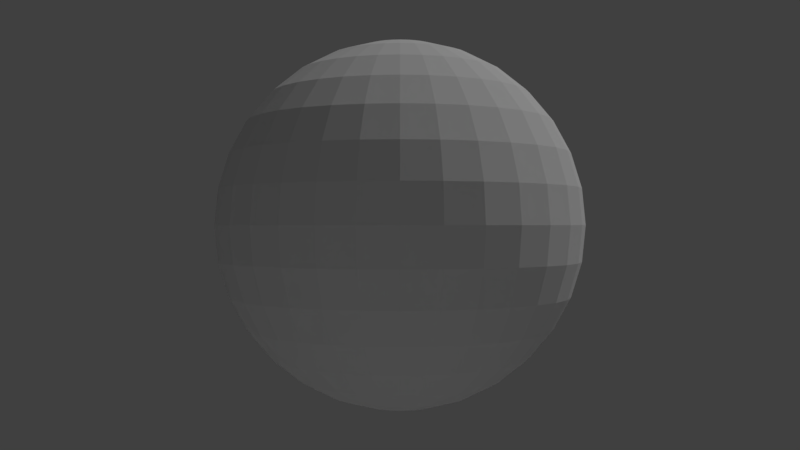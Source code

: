 # Source: soldier.blend  (saved by Blender 2.79.0; exported with 4.5.12 LTS)
import bpy
from mathutils import Matrix  # noqa: F401  (used for matrix-valued properties, if any)

bpy.ops.wm.read_factory_settings(use_empty=True)
scene = bpy.context.scene
scene.name = 'Scene'

# ---- collections
col_collection_1 = bpy.data.collections.new('Collection 1'); scene.collection.children.link(col_collection_1)
col_collection_2 = bpy.data.collections.new('Collection 2'); scene.collection.children.link(col_collection_2)
col_collection_3 = bpy.data.collections.new('Collection 3'); scene.collection.children.link(col_collection_3)
col_collection_3.hide_render = True
col_collection_3.hide_viewport = True
col_collection_6 = bpy.data.collections.new('Collection 6'); scene.collection.children.link(col_collection_6)
col_collection_6.hide_render = True
col_collection_6.hide_viewport = True
col_collection_11 = bpy.data.collections.new('Collection 11'); scene.collection.children.link(col_collection_11)
col_collection_11.hide_render = True
col_collection_11.hide_viewport = True

# ---- materials (node trees are filled in below, after node groups)
mat_badan = bpy.data.materials.new('Badan')
mat_badan.alpha_threshold = 0.0
mat_badan.use_transparent_shadow = False
mat_badan.roughness = 0.5
mat_kaki = bpy.data.materials.new('Kaki')
mat_kaki.alpha_threshold = 0.0
mat_kaki.use_transparent_shadow = False
mat_kaki.roughness = 0.5
mat_pergelangan_tangan = bpy.data.materials.new('Pergelangan tangan')
mat_pergelangan_tangan.alpha_threshold = 0.0
mat_pergelangan_tangan.use_transparent_shadow = False
mat_pergelangan_tangan.roughness = 0.5
mat_lengan = bpy.data.materials.new('Lengan')
mat_lengan.alpha_threshold = 0.0
mat_lengan.use_transparent_shadow = False
mat_lengan.roughness = 0.5
mat_bahu = bpy.data.materials.new('Bahu')
mat_bahu.alpha_threshold = 0.0
mat_bahu.use_transparent_shadow = False
mat_bahu.roughness = 0.5
mat_pinggul = bpy.data.materials.new('Pinggul')
mat_pinggul.alpha_threshold = 0.0
mat_pinggul.use_transparent_shadow = False
mat_pinggul.roughness = 0.5
mat_leher = bpy.data.materials.new('Leher')
mat_leher.alpha_threshold = 0.0
mat_leher.use_transparent_shadow = False
mat_leher.roughness = 0.5
mat_kepala = bpy.data.materials.new('Kepala')
mat_kepala.alpha_threshold = 0.0
mat_kepala.use_transparent_shadow = False
mat_kepala.roughness = 0.5

# ---- material node trees

# ---- world
world_world = bpy.data.worlds.new('World'); scene.world = world_world
world_world.color = (0.05088, 0.05088, 0.05088)
world_world.use_sun_shadow = False
world_world.sun_shadow_jitter_overblur = 0.0
world_world.cycles.sampling_method = 'MANUAL'

# ---- cameras
cam_camera = bpy.data.cameras.new('Camera')
cam_camera.clip_end = 100.0
cam_camera.lens = 35.0
cam_camera.sensor_width = 32.0
cam_camera.sensor_height = 18.0
cam_camera.display_size = 2.0
cam_camera.dof.focus_distance = 0.0
cam_camera.dof.aperture_fstop = 128.0
cam_camera.dof.aperture_blades = 6

# ---- lights
light_lamp = bpy.data.lights.new('Lamp', 'SUN')
light_lamp.transmission_factor = 0.0
light_lamp.cutoff_distance = 30.0
light_lamp.angle = 0.1993
light_lamp.energy = 1.0
light_lamp.shadow_buffer_clip_start = 1.001
light_lamp.shadow_soft_size = 0.1
light_lamp.shadow_cascade_max_distance = 1000.0
light_hemi = bpy.data.lights.new('Hemi', 'SUN')
light_hemi.transmission_factor = 0.0
light_hemi.angle = 0.1993
light_hemi.energy = 1.0
light_hemi.shadow_buffer_clip_start = 0.5
light_hemi.shadow_soft_size = 0.1
light_hemi.shadow_cascade_max_distance = 1000.0

# ---- meshes
me_badan = bpy.data.meshes.new('Badan')
me_badan.from_pydata([(0.2483, 0.1715, -2.98e-08), (0.2483, 0.1715, 0.5175), (0.2483, -0.1715, -2.98e-08), (0.2483, -0.1715, 0.5175), (-0.2483, 0.1715, -2.98e-08), (-0.2483, 0.1715, 0.5175), (-0.2483, -0.1715, -2.98e-08), (-0.2483, -0.1715, 0.5175)], [], [(0, 1, 3, 2), (2, 3, 7, 6), (6, 7, 5, 4), (4, 5, 1, 0), (2, 6, 4, 0), (7, 3, 1, 5)])
me_badan.materials.append(mat_badan)
me_badan.materials.append(mat_kaki)
me_badan.materials.append(mat_pergelangan_tangan)
me_badan.materials.append(mat_lengan)
me_badan.materials.append(mat_bahu)
me_badan.materials.append(mat_pinggul)
me_badan.materials.append(mat_leher)
me_badan.materials.append(mat_kepala)
me_badan.use_remesh_preserve_volume = False
me_badan.use_remesh_preserve_attributes = False
me_badan.use_mirror_vertex_groups = False
me_badan.update()
me_tangan_kiri_bahu = bpy.data.meshes.new('tangan_kiri_bahu')
me_tangan_kiri_bahu.from_pydata([(-0.2063, 0.1031, 0.1224), (-0.2063, -0.1031, 0.1224), (-1.49e-08, 0.1031, -0.1224), (-1.49e-08, 0.1031, 0.1224), (1.49e-08, -0.1031, -0.1224), (1.49e-08, -0.1031, 0.1224), (-0.2509, 0.1031, 0.1515), (-0.2509, -0.1031, 0.1515), (-0.2063, 0.1031, 0.08063), (-0.05764, 0.1031, -0.1224), (-0.05764, -0.1031, -0.1224), (-0.2063, -0.1031, 0.08063)], [], [(2, 9, 8, 0, 3), (4, 2, 3, 5), (10, 4, 5, 1, 11), (8, 11, 1, 0), (5, 3, 6, 7), (0, 6, 7, 1), (0, 6, 3), (5, 7, 1), (10, 11, 8, 9), (10, 9, 2, 4)])
me_tangan_kiri_bahu.polygons.foreach_set('material_index', [4, 4, 4, 4, 4, 4, 4, 4, 4, 4])
me_tangan_kiri_bahu.materials.append(mat_badan)
me_tangan_kiri_bahu.materials.append(mat_kaki)
me_tangan_kiri_bahu.materials.append(mat_pergelangan_tangan)
me_tangan_kiri_bahu.materials.append(mat_lengan)
me_tangan_kiri_bahu.materials.append(mat_bahu)
me_tangan_kiri_bahu.materials.append(mat_pinggul)
me_tangan_kiri_bahu.materials.append(mat_leher)
me_tangan_kiri_bahu.materials.append(mat_kepala)
me_tangan_kiri_bahu.use_remesh_preserve_volume = False
me_tangan_kiri_bahu.use_remesh_preserve_attributes = False
me_tangan_kiri_bahu.use_mirror_vertex_groups = False
me_tangan_kiri_bahu.update()
me_tangan_kiri_upper = bpy.data.meshes.new('tangan_kiri_upper')
me_tangan_kiri_upper.from_pydata([(-0.2868, 0.08958, -0.1227), (-0.2868, 0.08958, 0.0565), (-0.369, -0.08958, -0.1227), (-0.369, -0.08958, 0.0565), (0.03075, 0.08958, -0.1227), (0.03075, 0.08958, 0.0565), (0.03075, -0.08958, -0.1227), (0.03075, -0.08958, 0.0565)], [], [(0, 2, 3, 1), (2, 6, 7, 3), (6, 4, 5, 7), (4, 0, 1, 5), (2, 0, 4, 6), (7, 5, 1, 3)])
me_tangan_kiri_upper.polygons.foreach_set('material_index', [3, 3, 3, 3, 3, 3])
me_tangan_kiri_upper.materials.append(mat_badan)
me_tangan_kiri_upper.materials.append(mat_kaki)
me_tangan_kiri_upper.materials.append(mat_pergelangan_tangan)
me_tangan_kiri_upper.materials.append(mat_lengan)
me_tangan_kiri_upper.materials.append(mat_bahu)
me_tangan_kiri_upper.materials.append(mat_pinggul)
me_tangan_kiri_upper.materials.append(mat_leher)
me_tangan_kiri_upper.materials.append(mat_kepala)
me_tangan_kiri_upper.use_remesh_preserve_volume = False
me_tangan_kiri_upper.use_remesh_preserve_attributes = False
me_tangan_kiri_upper.use_mirror_vertex_groups = False
me_tangan_kiri_upper.update()
me_cube_012 = bpy.data.meshes.new('Cube.012')
me_cube_012.from_pydata([(-0.1022, 0.0807, -0.0807), (-0.1022, 0.0807, 0.0807), (-0.1022, -0.0807, -0.0807), (-0.1022, -0.0807, 0.0807), (0.1022, 0.0807, -0.0807), (0.1022, 0.0807, 0.0807), (0.1022, -0.0807, -0.0807), (0.1022, -0.0807, 0.0807)], [], [(0, 2, 3, 1), (2, 6, 7, 3), (6, 4, 5, 7), (4, 0, 1, 5), (2, 0, 4, 6), (7, 5, 1, 3)])
me_cube_012.polygons.foreach_set('material_index', [3, 3, 3, 3, 3, 3])
me_cube_012.materials.append(mat_badan)
me_cube_012.materials.append(mat_kaki)
me_cube_012.materials.append(mat_pergelangan_tangan)
me_cube_012.materials.append(mat_lengan)
me_cube_012.materials.append(mat_bahu)
me_cube_012.materials.append(mat_pinggul)
me_cube_012.materials.append(mat_leher)
me_cube_012.materials.append(mat_kepala)
me_cube_012.use_remesh_preserve_volume = False
me_cube_012.use_remesh_preserve_attributes = False
me_cube_012.use_mirror_vertex_groups = False
me_cube_012.update()
me_tangan_kiri_lengan = bpy.data.meshes.new('tangan_kiri_lengan')
me_tangan_kiri_lengan.from_pydata([(-0.0869, 0.1703, -0.08967), (-0.0869, 0.1703, 0.08949), (-0.004673, -0.008874, -0.08967), (-0.004673, -0.008874, 0.08949), (-0.2913, 0.1703, -0.08967), (-0.4044, 0.1703, 0.08949), (-0.2913, -0.008874, -0.08967), (-0.4044, -0.008874, 0.08949)], [], [(0, 1, 3, 2), (2, 3, 7, 6), (6, 7, 5, 4), (4, 5, 1, 0), (2, 6, 4, 0), (7, 3, 1, 5)])
me_tangan_kiri_lengan.polygons.foreach_set('material_index', [3, 3, 3, 3, 3, 3])
me_tangan_kiri_lengan.materials.append(mat_badan)
me_tangan_kiri_lengan.materials.append(mat_kaki)
me_tangan_kiri_lengan.materials.append(mat_pergelangan_tangan)
me_tangan_kiri_lengan.materials.append(mat_lengan)
me_tangan_kiri_lengan.materials.append(mat_bahu)
me_tangan_kiri_lengan.materials.append(mat_pinggul)
me_tangan_kiri_lengan.materials.append(mat_leher)
me_tangan_kiri_lengan.materials.append(mat_kepala)
me_tangan_kiri_lengan.use_remesh_preserve_volume = False
me_tangan_kiri_lengan.use_remesh_preserve_attributes = False
me_tangan_kiri_lengan.use_mirror_vertex_groups = False
me_tangan_kiri_lengan.update()
me_cube_022 = bpy.data.meshes.new('Cube.022')
me_cube_022.from_pydata([(-0.06897, 0.04452, -0.04452), (-0.06897, 0.04452, 0.04452), (-0.06897, -0.04452, -0.04452), (-0.06897, -0.04452, 0.04452), (0.06897, 0.04452, -0.04452), (0.06897, 0.04452, 0.04452), (0.06897, -0.04452, -0.04452), (0.06897, -0.04452, 0.04452)], [], [(0, 2, 3, 1), (2, 6, 7, 3), (6, 4, 5, 7), (4, 0, 1, 5), (2, 0, 4, 6), (7, 5, 1, 3)])
me_cube_022.polygons.foreach_set('material_index', [2, 2, 2, 2, 2, 2])
me_cube_022.materials.append(mat_badan)
me_cube_022.materials.append(mat_kaki)
me_cube_022.materials.append(mat_pergelangan_tangan)
me_cube_022.materials.append(mat_lengan)
me_cube_022.materials.append(mat_bahu)
me_cube_022.materials.append(mat_pinggul)
me_cube_022.materials.append(mat_leher)
me_cube_022.materials.append(mat_kepala)
me_cube_022.use_remesh_preserve_volume = False
me_cube_022.use_remesh_preserve_attributes = False
me_cube_022.use_mirror_vertex_groups = False
me_cube_022.update()
me_roda_pergelangan_tangan_kiri = bpy.data.meshes.new('roda_pergelangan_tangan_kiri')
me_roda_pergelangan_tangan_kiri.from_pydata([(1.192e-07, -0.08987, 0.06254), (1.192e-07, 0.08987, 0.06254), (0.04422, -0.08987, 0.04422), (0.04422, 0.08987, 0.04422), (0.06254, -0.08987, 2.98e-08), (0.06254, 0.08987, 2.98e-08), (0.04422, -0.08987, -0.04422), (0.04422, 0.08987, -0.04422), (1.192e-07, -0.08987, -0.06254), (1.192e-07, 0.08987, -0.06254), (-0.04422, -0.08987, -0.04422), (-0.04422, 0.08987, -0.04422), (-0.06254, -0.08987, 2.98e-08), (-0.06254, 0.08987, 2.98e-08), (-0.04422, -0.08987, 0.04422), (-0.04422, 0.08987, 0.04422)], [], [(0, 2, 3, 1), (2, 4, 5, 3), (4, 6, 7, 5), (6, 8, 9, 7), (8, 10, 11, 9), (10, 12, 13, 11), (3, 5, 7, 9, 11, 13, 15, 1), (12, 14, 15, 13), (14, 0, 1, 15), (0, 14, 12, 10, 8, 6, 4, 2)])
me_roda_pergelangan_tangan_kiri.polygons.foreach_set('material_index', [2, 2, 2, 2, 2, 2, 2, 2, 2, 2])
me_roda_pergelangan_tangan_kiri.materials.append(mat_badan)
me_roda_pergelangan_tangan_kiri.materials.append(mat_kaki)
me_roda_pergelangan_tangan_kiri.materials.append(mat_pergelangan_tangan)
me_roda_pergelangan_tangan_kiri.materials.append(mat_lengan)
me_roda_pergelangan_tangan_kiri.materials.append(mat_bahu)
me_roda_pergelangan_tangan_kiri.materials.append(mat_pinggul)
me_roda_pergelangan_tangan_kiri.materials.append(mat_leher)
me_roda_pergelangan_tangan_kiri.materials.append(mat_kepala)
me_roda_pergelangan_tangan_kiri.use_remesh_preserve_volume = False
me_roda_pergelangan_tangan_kiri.use_remesh_preserve_attributes = False
me_roda_pergelangan_tangan_kiri.use_mirror_vertex_groups = False
me_roda_pergelangan_tangan_kiri.update()
me_pergelangan_tangan_kiri = bpy.data.meshes.new('pergelangan_tangan_kiri')
me_pergelangan_tangan_kiri.from_pydata([(-1.255, 0.08171, 0.09722), (-1.255, 0.08171, 0.1758), (-1.255, -0.08171, 0.09722), (-1.255, -0.08171, 0.1758), (-1.141, 0.08171, 0.01239), (-1.091, 0.08171, 0.1758), (-1.141, -0.08171, 0.01239), (-1.091, -0.08171, 0.1758), (-1.34, -0.08171, 0.1107), (-1.34, 0.08171, 0.1107), (-1.34, 0.08171, 0.1624), (-1.34, -0.08171, 0.1624)], [], [(1, 10, 11, 3), (2, 6, 7, 3), (6, 4, 5, 7), (4, 0, 1, 5), (2, 0, 4, 6), (7, 5, 1, 3), (9, 8, 11, 10), (2, 8, 9, 0), (3, 11, 8, 2), (0, 9, 10, 1)])
me_pergelangan_tangan_kiri.polygons.foreach_set('material_index', [2, 2, 2, 2, 2, 2, 2, 2, 2, 2])
me_pergelangan_tangan_kiri.materials.append(mat_badan)
me_pergelangan_tangan_kiri.materials.append(mat_kaki)
me_pergelangan_tangan_kiri.materials.append(mat_pergelangan_tangan)
me_pergelangan_tangan_kiri.materials.append(mat_lengan)
me_pergelangan_tangan_kiri.materials.append(mat_bahu)
me_pergelangan_tangan_kiri.materials.append(mat_pinggul)
me_pergelangan_tangan_kiri.materials.append(mat_leher)
me_pergelangan_tangan_kiri.materials.append(mat_kepala)
me_pergelangan_tangan_kiri.use_remesh_preserve_volume = False
me_pergelangan_tangan_kiri.use_remesh_preserve_attributes = False
me_pergelangan_tangan_kiri.use_mirror_vertex_groups = False
me_pergelangan_tangan_kiri.update()
me_leher = bpy.data.meshes.new('Leher')
me_leher.from_pydata([(0.1026, 0.1026, -0.05567), (0.1026, 0.1026, 0.05567), (0.1026, -0.1026, -0.05567), (0.1026, -0.1026, 0.05567), (-0.1026, 0.1026, -0.05567), (-0.1026, 0.1026, 0.05567), (-0.1026, -0.1026, -0.05567), (-0.1026, -0.1026, 0.05567)], [], [(0, 1, 3, 2), (2, 3, 7, 6), (6, 7, 5, 4), (4, 5, 1, 0)])
me_leher.polygons.foreach_set('material_index', [6, 6, 6, 6])
me_leher.materials.append(mat_badan)
me_leher.materials.append(mat_kaki)
me_leher.materials.append(mat_pergelangan_tangan)
me_leher.materials.append(mat_lengan)
me_leher.materials.append(mat_bahu)
me_leher.materials.append(mat_pinggul)
me_leher.materials.append(mat_leher)
me_leher.materials.append(mat_kepala)
me_leher.use_remesh_preserve_volume = False
me_leher.use_remesh_preserve_attributes = False
me_leher.use_mirror_vertex_groups = False
me_leher.update()
me_kepala = bpy.data.meshes.new('Kepala')
me_kepala.from_pydata([(0.1281, 0.1281, -0.03291), (0.1281, 0.1281, 0.2233), (0.1281, -0.1281, -0.03291), (0.1281, -0.1281, 0.2233), (-0.1281, 0.1281, -0.03291), (-0.1281, 0.1281, 0.2233), (-0.1281, -0.1281, -0.03291), (-0.1281, -0.1281, 0.2233), (0.1281, 0.1281, -0.03291), (0.1281, 0.1281, 0.2233), (-0.1281, 0.1281, -0.03291), (-0.1281, 0.1281, 0.2233), (0.01703, 0.1281, -0.03291), (-0.01703, 0.1281, -0.03291), (-0.01703, 0.1281, 0.2233), (0.01703, 0.1281, 0.2233), (0.1281, 0.1281, 0.09522), (-0.1281, 0.1281, 0.09522), (-0.03039, 0.1281, 0.08221), (0.03039, 0.1281, 0.08221), (0.04451, 0.1281, 0.137), (0.04451, 0.1281, 0.1959), (0.1006, 0.1281, 0.1959), (0.1006, 0.1281, 0.137), (-0.1006, 0.1281, 0.137), (-0.1006, 0.1281, 0.1959), (-0.04451, 0.1281, 0.1959), (-0.04451, 0.1281, 0.137), (0.1006, 0.1139, 0.137), (0.1006, 0.1139, 0.1959), (0.04451, 0.1139, 0.1959), (-0.1006, 0.1139, 0.1959), (-0.04451, 0.1139, 0.1959), (-0.1006, 0.1139, 0.137), (0.04451, 0.1139, 0.137), (-0.04451, 0.1139, 0.137), (-0.01461, 0.1483, 0.172), (0.01461, 0.1483, 0.172), (-0.02607, 0.1591, 0.07987), (0.02607, 0.1591, 0.07987), (-0.1179, 0.1335, 0.09122), (-0.1281, 0.1281, -0.03291), (-0.01703, 0.1281, -0.03291), (0.1281, 0.1281, -0.03291), (0.01703, 0.1281, -0.03291), (-0.03039, 0.141, 0.08221), (0.03039, 0.141, 0.08221), (0.1179, 0.1335, 0.09122)], [], [(0, 1, 3, 2), (2, 3, 7, 6), (6, 7, 5, 4), (2, 6, 4, 0), (7, 3, 1, 5), (21, 22, 29, 30), (27, 24, 33, 35), (19, 18, 38, 39), (8, 12, 44, 43), (17, 18, 45, 40), (16, 8, 43, 47), (19, 15, 21, 20), (15, 9, 22, 21), (9, 16, 23, 22), (16, 19, 20, 23), (17, 11, 25, 24), (11, 14, 26, 25), (14, 18, 27, 26), (18, 17, 24, 27), (34, 30, 29, 28), (33, 31, 32, 35), (20, 21, 30, 34), (25, 26, 32, 31), (26, 27, 35, 32), (22, 23, 28, 29), (24, 25, 31, 33), (23, 20, 34, 28), (38, 36, 37, 39), (18, 14, 36, 38), (15, 19, 39, 37), (14, 15, 37, 36), (42, 45, 46, 44), (41, 40, 45, 42), (44, 46, 47, 43), (13, 10, 41, 42), (19, 16, 47, 46), (12, 13, 42, 44), (18, 19, 46, 45), (10, 17, 40, 41)])
me_kepala.polygons.foreach_set('material_index', [7, 7, 7, 7, 7, 7, 7, 7, 7, 7, 7, 7, 7, 7, 7, 7, 7, 7, 7, 7, 7, 7, 7, 7, 7, 7, 7, 7, 7, 7, 7, 7, 7, 7, 7, 7, 7, 7, 7])
me_kepala.materials.append(mat_badan)
me_kepala.materials.append(mat_kaki)
me_kepala.materials.append(mat_pergelangan_tangan)
me_kepala.materials.append(mat_lengan)
me_kepala.materials.append(mat_bahu)
me_kepala.materials.append(mat_pinggul)
me_kepala.materials.append(mat_leher)
me_kepala.materials.append(mat_kepala)
me_kepala.use_remesh_preserve_volume = False
me_kepala.use_remesh_preserve_attributes = False
me_kepala.use_mirror_vertex_groups = False
me_kepala.update()
me_tangan_kanan_bahu = bpy.data.meshes.new('tangan_kanan_bahu')
me_tangan_kanan_bahu.from_pydata([(0.2063, 0.1031, 0.1224), (0.2063, -0.1031, 0.1224), (-1.49e-08, 0.1031, -0.1224), (-1.49e-08, 0.1031, 0.1224), (1.49e-08, -0.1031, -0.1224), (1.49e-08, -0.1031, 0.1224), (0.2509, 0.1031, 0.1515), (0.2509, -0.1031, 0.1515), (0.2063, 0.1031, 0.08063), (0.05764, 0.1031, -0.1224), (0.05764, -0.1031, -0.1224), (0.2063, -0.1031, 0.08063)], [], [(2, 3, 0, 8, 9), (4, 5, 3, 2), (10, 11, 1, 5, 4), (8, 0, 1, 11), (5, 7, 6, 3), (0, 1, 7, 6), (0, 3, 6), (5, 1, 7), (10, 9, 8, 11), (10, 4, 2, 9)])
me_tangan_kanan_bahu.polygons.foreach_set('material_index', [4, 4, 4, 4, 4, 4, 4, 4, 4, 4])
me_tangan_kanan_bahu.materials.append(mat_badan)
me_tangan_kanan_bahu.materials.append(mat_kaki)
me_tangan_kanan_bahu.materials.append(mat_pergelangan_tangan)
me_tangan_kanan_bahu.materials.append(mat_lengan)
me_tangan_kanan_bahu.materials.append(mat_bahu)
me_tangan_kanan_bahu.materials.append(mat_pinggul)
me_tangan_kanan_bahu.materials.append(mat_leher)
me_tangan_kanan_bahu.materials.append(mat_kepala)
me_tangan_kanan_bahu.use_remesh_preserve_volume = False
me_tangan_kanan_bahu.use_remesh_preserve_attributes = False
me_tangan_kanan_bahu.use_mirror_vertex_groups = False
me_tangan_kanan_bahu.update()
me_tangan_kanan_upper = bpy.data.meshes.new('tangan_kanan_upper')
me_tangan_kanan_upper.from_pydata([(0.2868, 0.08958, -0.1227), (0.2868, 0.08958, 0.0565), (0.369, -0.08958, -0.1227), (0.369, -0.08958, 0.0565), (-0.03075, 0.08958, -0.1227), (-0.03075, 0.08958, 0.0565), (-0.03075, -0.08958, -0.1227), (-0.03075, -0.08958, 0.0565)], [], [(0, 1, 3, 2), (2, 3, 7, 6), (6, 7, 5, 4), (4, 5, 1, 0), (2, 6, 4, 0), (7, 3, 1, 5)])
me_tangan_kanan_upper.polygons.foreach_set('material_index', [3, 3, 3, 3, 3, 3])
me_tangan_kanan_upper.materials.append(mat_badan)
me_tangan_kanan_upper.materials.append(mat_kaki)
me_tangan_kanan_upper.materials.append(mat_pergelangan_tangan)
me_tangan_kanan_upper.materials.append(mat_lengan)
me_tangan_kanan_upper.materials.append(mat_bahu)
me_tangan_kanan_upper.materials.append(mat_pinggul)
me_tangan_kanan_upper.materials.append(mat_leher)
me_tangan_kanan_upper.materials.append(mat_kepala)
me_tangan_kanan_upper.use_remesh_preserve_volume = False
me_tangan_kanan_upper.use_remesh_preserve_attributes = False
me_tangan_kanan_upper.use_mirror_vertex_groups = False
me_tangan_kanan_upper.update()
me_cube_008 = bpy.data.meshes.new('Cube.008')
me_cube_008.from_pydata([(0.1022, 0.0807, -0.0807), (0.1022, 0.0807, 0.0807), (0.1022, -0.0807, -0.0807), (0.1022, -0.0807, 0.0807), (-0.1022, 0.0807, -0.0807), (-0.1022, 0.0807, 0.0807), (-0.1022, -0.0807, -0.0807), (-0.1022, -0.0807, 0.0807)], [], [(0, 1, 3, 2), (2, 3, 7, 6), (6, 7, 5, 4), (4, 5, 1, 0), (2, 6, 4, 0), (7, 3, 1, 5)])
me_cube_008.polygons.foreach_set('material_index', [3, 3, 3, 3, 3, 3])
me_cube_008.materials.append(mat_badan)
me_cube_008.materials.append(mat_kaki)
me_cube_008.materials.append(mat_pergelangan_tangan)
me_cube_008.materials.append(mat_lengan)
me_cube_008.materials.append(mat_bahu)
me_cube_008.materials.append(mat_pinggul)
me_cube_008.materials.append(mat_leher)
me_cube_008.materials.append(mat_kepala)
me_cube_008.use_remesh_preserve_volume = False
me_cube_008.use_remesh_preserve_attributes = False
me_cube_008.use_mirror_vertex_groups = False
me_cube_008.update()
me_tangan_kanan_lengan = bpy.data.meshes.new('tangan_kanan_lengan')
me_tangan_kanan_lengan.from_pydata([(0.0869, 0.1703, -0.08967), (0.0869, 0.1703, 0.08949), (0.004673, -0.008874, -0.08967), (0.004673, -0.008874, 0.08949), (0.2913, 0.1703, -0.08967), (0.4044, 0.1703, 0.08949), (0.2913, -0.008874, -0.08967), (0.4044, -0.008874, 0.08949)], [], [(0, 2, 3, 1), (2, 6, 7, 3), (6, 4, 5, 7), (4, 0, 1, 5), (2, 0, 4, 6), (7, 5, 1, 3)])
me_tangan_kanan_lengan.polygons.foreach_set('material_index', [3, 3, 3, 3, 3, 3])
me_tangan_kanan_lengan.materials.append(mat_badan)
me_tangan_kanan_lengan.materials.append(mat_kaki)
me_tangan_kanan_lengan.materials.append(mat_pergelangan_tangan)
me_tangan_kanan_lengan.materials.append(mat_lengan)
me_tangan_kanan_lengan.materials.append(mat_bahu)
me_tangan_kanan_lengan.materials.append(mat_pinggul)
me_tangan_kanan_lengan.materials.append(mat_leher)
me_tangan_kanan_lengan.materials.append(mat_kepala)
me_tangan_kanan_lengan.use_remesh_preserve_volume = False
me_tangan_kanan_lengan.use_remesh_preserve_attributes = False
me_tangan_kanan_lengan.use_mirror_vertex_groups = False
me_tangan_kanan_lengan.update()
me_cube_005 = bpy.data.meshes.new('Cube.005')
me_cube_005.from_pydata([(0.06897, 0.04452, -0.04452), (0.06897, 0.04452, 0.04452), (0.06897, -0.04452, -0.04452), (0.06897, -0.04452, 0.04452), (-0.06897, 0.04452, -0.04452), (-0.06897, 0.04452, 0.04452), (-0.06897, -0.04452, -0.04452), (-0.06897, -0.04452, 0.04452)], [], [(0, 1, 3, 2), (2, 3, 7, 6), (6, 7, 5, 4), (4, 5, 1, 0), (2, 6, 4, 0), (7, 3, 1, 5)])
me_cube_005.polygons.foreach_set('material_index', [2, 2, 2, 2, 2, 2])
me_cube_005.materials.append(mat_badan)
me_cube_005.materials.append(mat_kaki)
me_cube_005.materials.append(mat_pergelangan_tangan)
me_cube_005.materials.append(mat_lengan)
me_cube_005.materials.append(mat_bahu)
me_cube_005.materials.append(mat_pinggul)
me_cube_005.materials.append(mat_leher)
me_cube_005.materials.append(mat_kepala)
me_cube_005.use_remesh_preserve_volume = False
me_cube_005.use_remesh_preserve_attributes = False
me_cube_005.use_mirror_vertex_groups = False
me_cube_005.update()
me_roda_pergelangan_tangan_kanan = bpy.data.meshes.new('roda_pergelangan_tangan_kanan')
me_roda_pergelangan_tangan_kanan.from_pydata([(0.0, -0.08987, 0.06254), (0.0, 0.08987, 0.06254), (-0.04422, -0.08987, 0.04422), (-0.04422, 0.08987, 0.04422), (-0.06254, -0.08987, 2.98e-08), (-0.06254, 0.08987, 2.98e-08), (-0.04422, -0.08987, -0.04422), (-0.04422, 0.08987, -0.04422), (0.0, -0.08987, -0.06254), (0.0, 0.08987, -0.06254), (0.04422, -0.08987, -0.04422), (0.04422, 0.08987, -0.04422), (0.06254, -0.08987, 2.98e-08), (0.06254, 0.08987, 2.98e-08), (0.04422, -0.08987, 0.04422), (0.04422, 0.08987, 0.04422)], [], [(0, 1, 3, 2), (2, 3, 5, 4), (4, 5, 7, 6), (6, 7, 9, 8), (8, 9, 11, 10), (10, 11, 13, 12), (3, 1, 15, 13, 11, 9, 7, 5), (12, 13, 15, 14), (14, 15, 1, 0), (0, 2, 4, 6, 8, 10, 12, 14)])
me_roda_pergelangan_tangan_kanan.polygons.foreach_set('material_index', [2, 2, 2, 2, 2, 2, 2, 2, 2, 2])
me_roda_pergelangan_tangan_kanan.materials.append(mat_badan)
me_roda_pergelangan_tangan_kanan.materials.append(mat_kaki)
me_roda_pergelangan_tangan_kanan.materials.append(mat_pergelangan_tangan)
me_roda_pergelangan_tangan_kanan.materials.append(mat_lengan)
me_roda_pergelangan_tangan_kanan.materials.append(mat_bahu)
me_roda_pergelangan_tangan_kanan.materials.append(mat_pinggul)
me_roda_pergelangan_tangan_kanan.materials.append(mat_leher)
me_roda_pergelangan_tangan_kanan.materials.append(mat_kepala)
me_roda_pergelangan_tangan_kanan.use_remesh_preserve_volume = False
me_roda_pergelangan_tangan_kanan.use_remesh_preserve_attributes = False
me_roda_pergelangan_tangan_kanan.use_mirror_vertex_groups = False
me_roda_pergelangan_tangan_kanan.update()
me_pergelangan_tangan_kanan = bpy.data.meshes.new('pergelangan_tangan_kanan')
me_pergelangan_tangan_kanan.from_pydata([(0.1449, 0.08171, -0.07394), (0.1449, 0.08171, 0.004657), (0.1449, -0.08171, -0.07394), (0.1449, -0.08171, 0.004657), (0.03109, 0.08171, -0.1588), (-0.01858, 0.08171, 0.004657), (0.03109, -0.08171, -0.1588), (-0.01858, -0.08171, 0.004657), (0.23, -0.08171, -0.0605), (0.23, 0.08171, -0.0605), (0.23, 0.08171, -0.008776), (0.23, -0.08171, -0.008776)], [], [(1, 3, 11, 10), (2, 3, 7, 6), (6, 7, 5, 4), (4, 5, 1, 0), (2, 6, 4, 0), (7, 3, 1, 5), (9, 10, 11, 8), (2, 0, 9, 8), (3, 2, 8, 11), (0, 1, 10, 9)])
me_pergelangan_tangan_kanan.polygons.foreach_set('material_index', [2, 2, 2, 2, 2, 2, 2, 2, 2, 2])
me_pergelangan_tangan_kanan.materials.append(mat_badan)
me_pergelangan_tangan_kanan.materials.append(mat_kaki)
me_pergelangan_tangan_kanan.materials.append(mat_pergelangan_tangan)
me_pergelangan_tangan_kanan.materials.append(mat_lengan)
me_pergelangan_tangan_kanan.materials.append(mat_bahu)
me_pergelangan_tangan_kanan.materials.append(mat_pinggul)
me_pergelangan_tangan_kanan.materials.append(mat_leher)
me_pergelangan_tangan_kanan.materials.append(mat_kepala)
me_pergelangan_tangan_kanan.use_remesh_preserve_volume = False
me_pergelangan_tangan_kanan.use_remesh_preserve_attributes = False
me_pergelangan_tangan_kanan.use_mirror_vertex_groups = False
me_pergelangan_tangan_kanan.update()
me_pinggul = bpy.data.meshes.new('Pinggul')
me_pinggul.from_pydata([(0.2073, 0.1746, -0.03501), (0.2073, 0.1746, 0.0), (0.2073, -0.1746, -0.03501), (0.2073, -0.1746, 0.0), (-0.2073, 0.1746, -0.03501), (-0.2073, 0.1746, 0.0), (-0.2073, -0.1746, -0.03501), (-0.2073, -0.1746, 0.0), (0.05465, -0.1746, -0.191), (0.05465, 0.1746, -0.191), (-0.05465, -0.1746, -0.191), (-0.05465, 0.1746, -0.191)], [], [(0, 1, 3, 2), (2, 3, 7, 6), (6, 7, 5, 4), (4, 5, 1, 0), (4, 0, 9, 11), (7, 3, 1, 5), (8, 10, 11, 9), (2, 6, 10, 8), (0, 2, 8, 9), (6, 4, 11, 10)])
me_pinggul.polygons.foreach_set('material_index', [5, 5, 5, 5, 5, 5, 5, 5, 5, 5])
me_pinggul.materials.append(mat_badan)
me_pinggul.materials.append(mat_kaki)
me_pinggul.materials.append(mat_pergelangan_tangan)
me_pinggul.materials.append(mat_lengan)
me_pinggul.materials.append(mat_bahu)
me_pinggul.materials.append(mat_pinggul)
me_pinggul.materials.append(mat_leher)
me_pinggul.materials.append(mat_kepala)
me_pinggul.use_remesh_preserve_volume = False
me_pinggul.use_remesh_preserve_attributes = False
me_pinggul.use_mirror_vertex_groups = False
me_pinggul.update()
me_kaki_kiri_atas = bpy.data.meshes.new('kaki_kiri_atas')
me_kaki_kiri_atas.from_pydata([(-0.1187, 0.09816, -0.4091), (-0.1187, 0.1091, 0.06291), (-0.1187, -0.09816, -0.3226), (-0.1187, -0.1091, 0.06291), (0.06196, 0.09816, -0.4091), (0.06196, -0.09816, -0.3226), (0.05114, 0.1091, -0.05926), (-0.06099, 0.1091, 0.06291), (-0.06099, -0.1091, 0.06291), (0.05114, -0.1091, -0.05926), (-0.1187, -0.09816, -0.4642), (0.06196, -0.09816, -0.4642)], [], [(0, 2, 3, 1), (4, 0, 1, 7, 6), (2, 5, 9, 8, 3), (0, 10, 2), (5, 4, 6, 9), (8, 9, 6, 7), (8, 7, 1, 3), (5, 2, 10, 11), (5, 11, 4)])
me_kaki_kiri_atas.polygons.foreach_set('material_index', [1, 1, 1, 1, 1, 1, 1, 1, 1])
me_kaki_kiri_atas.materials.append(mat_badan)
me_kaki_kiri_atas.materials.append(mat_kaki)
me_kaki_kiri_atas.materials.append(mat_pergelangan_tangan)
me_kaki_kiri_atas.materials.append(mat_lengan)
me_kaki_kiri_atas.materials.append(mat_bahu)
me_kaki_kiri_atas.materials.append(mat_pinggul)
me_kaki_kiri_atas.materials.append(mat_leher)
me_kaki_kiri_atas.materials.append(mat_kepala)
me_kaki_kiri_atas.use_remesh_preserve_volume = False
me_kaki_kiri_atas.use_remesh_preserve_attributes = False
me_kaki_kiri_atas.use_mirror_vertex_groups = False
me_kaki_kiri_atas.update()
me_kaki_kiri_bawah = bpy.data.meshes.new('kaki_kiri_bawah')
me_kaki_kiri_bawah.from_pydata([(-0.09035, -7.451e-09, 0.0), (0.09035, 7.451e-09, 0.0), (-0.09035, -0.1963, -0.05516), (0.09035, -0.1963, -0.05516), (-0.09035, -2.384e-07, -0.3236), (0.09035, -2.235e-07, -0.3236), (-0.09035, -0.2242, -0.3326), (0.09035, -0.2242, -0.3326), (-0.09035, 0.02259, -0.009079), (0.09035, 0.02259, -0.009079), (0.09035, 0.00352, 0.06052), (-0.09035, 0.00352, 0.06052)], [], [(3, 2, 6, 7), (6, 2, 0, 4), (7, 5, 1, 3), (4, 0, 11), (1, 5, 10), (10, 9, 8, 11), (1, 10, 11, 0), (11, 8, 4), (10, 5, 9), (5, 4, 8, 9)])
me_kaki_kiri_bawah.polygons.foreach_set('material_index', [1, 1, 1, 1, 1, 1, 1, 1, 1, 1])
me_kaki_kiri_bawah.materials.append(mat_badan)
me_kaki_kiri_bawah.materials.append(mat_kaki)
me_kaki_kiri_bawah.materials.append(mat_pergelangan_tangan)
me_kaki_kiri_bawah.materials.append(mat_lengan)
me_kaki_kiri_bawah.materials.append(mat_bahu)
me_kaki_kiri_bawah.materials.append(mat_pinggul)
me_kaki_kiri_bawah.materials.append(mat_leher)
me_kaki_kiri_bawah.materials.append(mat_kepala)
me_kaki_kiri_bawah.use_remesh_preserve_volume = False
me_kaki_kiri_bawah.use_remesh_preserve_attributes = False
me_kaki_kiri_bawah.use_mirror_vertex_groups = False
me_kaki_kiri_bawah.update()
me_pergelangan_kaki_kiri = bpy.data.meshes.new('pergelangan_kaki_kiri')
me_pergelangan_kaki_kiri.from_pydata([(-0.09035, 0.1121, 0.004495), (0.09035, 0.1121, 0.004495), (-0.09035, -0.1121, -0.004495), (0.09035, -0.1121, -0.004495), (0.09035, -0.1121, -0.05745), (-0.09035, -0.1121, -0.05745), (-0.09035, 0.1121, -0.05938), (0.09035, 0.1121, -0.05938), (0.09035, 0.2326, 0.004495), (-0.09035, 0.2326, 0.004495), (0.09035, 0.2326, -0.05938), (-0.09035, 0.2326, -0.05938), (0.09035, 0.3164, -0.01799), (-0.09035, 0.3164, -0.01799), (0.09035, 0.3164, -0.05938), (-0.09035, 0.3164, -0.05938), (0.09035, -0.1211, -0.00586), (-0.09035, -0.1211, -0.00586), (0.09035, -0.1211, -0.05609), (-0.09035, -0.1211, -0.05609), (0.09035, -0.1293, -0.01196), (-0.09035, -0.1293, -0.01196), (0.09035, -0.1293, -0.04999), (-0.09035, -0.1293, -0.04999)], [], [(0, 6, 5, 2), (5, 6, 7, 4), (3, 4, 7, 1), (3, 16, 18, 4), (0, 9, 11, 6), (11, 15, 14, 10), (6, 11, 10, 7), (7, 10, 8, 1), (1, 8, 9, 0), (12, 14, 15, 13), (9, 13, 15, 11), (8, 12, 13, 9), (10, 14, 12, 8), (16, 20, 22, 18), (2, 17, 16, 3), (5, 19, 17, 2), (4, 18, 19, 5), (21, 23, 22, 20), (18, 22, 23, 19), (19, 23, 21, 17), (17, 21, 20, 16)])
me_pergelangan_kaki_kiri.polygons.foreach_set('material_index', [1, 1, 1, 1, 1, 1, 1, 1, 1, 1, 1, 1, 1, 1, 1, 1, 1, 1, 1, 1, 1])
me_pergelangan_kaki_kiri.materials.append(mat_badan)
me_pergelangan_kaki_kiri.materials.append(mat_kaki)
me_pergelangan_kaki_kiri.materials.append(mat_pergelangan_tangan)
me_pergelangan_kaki_kiri.materials.append(mat_lengan)
me_pergelangan_kaki_kiri.materials.append(mat_bahu)
me_pergelangan_kaki_kiri.materials.append(mat_pinggul)
me_pergelangan_kaki_kiri.materials.append(mat_leher)
me_pergelangan_kaki_kiri.materials.append(mat_kepala)
me_pergelangan_kaki_kiri.use_remesh_preserve_volume = False
me_pergelangan_kaki_kiri.use_remesh_preserve_attributes = False
me_pergelangan_kaki_kiri.use_mirror_vertex_groups = False
me_pergelangan_kaki_kiri.update()
me_kaki_kanan_atas = bpy.data.meshes.new('kaki_kanan_atas')
me_kaki_kanan_atas.from_pydata([(0.1187, 0.09816, -0.4091), (0.1187, 0.1091, 0.06291), (0.1187, -0.09816, -0.3226), (0.1187, -0.1091, 0.06291), (-0.06196, 0.09816, -0.4091), (-0.06196, -0.09816, -0.3226), (-0.05114, 0.1091, -0.05926), (0.06099, 0.1091, 0.06291), (0.06099, -0.1091, 0.06291), (-0.05114, -0.1091, -0.05926), (0.1187, -0.09816, -0.4642), (-0.06196, -0.09816, -0.4642)], [], [(0, 1, 3, 2), (4, 6, 7, 1, 0), (2, 3, 8, 9, 5), (0, 2, 10), (5, 9, 6, 4), (8, 7, 6, 9), (8, 3, 1, 7), (5, 11, 10, 2), (5, 4, 11)])
me_kaki_kanan_atas.polygons.foreach_set('material_index', [1, 1, 1, 1, 1, 1, 1, 1, 1])
me_kaki_kanan_atas.materials.append(mat_badan)
me_kaki_kanan_atas.materials.append(mat_kaki)
me_kaki_kanan_atas.materials.append(mat_pergelangan_tangan)
me_kaki_kanan_atas.materials.append(mat_lengan)
me_kaki_kanan_atas.materials.append(mat_bahu)
me_kaki_kanan_atas.materials.append(mat_pinggul)
me_kaki_kanan_atas.materials.append(mat_leher)
me_kaki_kanan_atas.materials.append(mat_kepala)
me_kaki_kanan_atas.use_remesh_preserve_volume = False
me_kaki_kanan_atas.use_remesh_preserve_attributes = False
me_kaki_kanan_atas.use_mirror_vertex_groups = False
me_kaki_kanan_atas.update()
me_kaki_kanan_bawah = bpy.data.meshes.new('kaki_kanan_bawah')
me_kaki_kanan_bawah.from_pydata([(0.09035, 7.451e-09, 0.0), (-0.09035, -7.451e-09, 0.0), (0.09035, -0.1963, -0.05516), (-0.09035, -0.1963, -0.05516), (0.09035, -2.235e-07, -0.3236), (-0.09035, -2.384e-07, -0.3236), (0.09035, -0.2242, -0.3326), (-0.09035, -0.2242, -0.3326), (0.09035, 0.02259, -0.009079), (-0.09035, 0.02259, -0.009079), (-0.09035, 0.00352, 0.06052), (0.09035, 0.00352, 0.06052)], [], [(3, 7, 6, 2), (6, 4, 0, 2), (7, 3, 1, 5), (4, 11, 0), (1, 10, 5), (10, 11, 8, 9), (1, 0, 11, 10), (11, 4, 8), (10, 9, 5), (5, 9, 8, 4)])
me_kaki_kanan_bawah.polygons.foreach_set('material_index', [1, 1, 1, 1, 1, 1, 1, 1, 1, 1])
me_kaki_kanan_bawah.materials.append(mat_badan)
me_kaki_kanan_bawah.materials.append(mat_kaki)
me_kaki_kanan_bawah.materials.append(mat_pergelangan_tangan)
me_kaki_kanan_bawah.materials.append(mat_lengan)
me_kaki_kanan_bawah.materials.append(mat_bahu)
me_kaki_kanan_bawah.materials.append(mat_pinggul)
me_kaki_kanan_bawah.materials.append(mat_leher)
me_kaki_kanan_bawah.materials.append(mat_kepala)
me_kaki_kanan_bawah.use_remesh_preserve_volume = False
me_kaki_kanan_bawah.use_remesh_preserve_attributes = False
me_kaki_kanan_bawah.use_mirror_vertex_groups = False
me_kaki_kanan_bawah.update()
me_pergelangan_kaki_kanan = bpy.data.meshes.new('pergelangan_kaki_kanan')
me_pergelangan_kaki_kanan.from_pydata([(0.09035, 0.1121, 0.004495), (-0.09035, 0.1121, 0.004495), (0.09035, -0.1121, -0.004495), (-0.09035, -0.1121, -0.004495), (-0.09035, -0.1121, -0.05745), (0.09035, -0.1121, -0.05745), (0.09035, 0.1121, -0.05938), (-0.09035, 0.1121, -0.05938), (-0.09035, 0.2326, 0.004495), (0.09035, 0.2326, 0.004495), (-0.09035, 0.2326, -0.05938), (0.09035, 0.2326, -0.05938), (-0.09035, 0.3164, -0.01799), (0.09035, 0.3164, -0.01799), (-0.09035, 0.3164, -0.05938), (0.09035, 0.3164, -0.05938), (-0.09035, -0.1211, -0.00586), (0.09035, -0.1211, -0.00586), (-0.09035, -0.1211, -0.05609), (0.09035, -0.1211, -0.05609), (-0.09035, -0.1293, -0.01196), (0.09035, -0.1293, -0.01196), (-0.09035, -0.1293, -0.04999), (0.09035, -0.1293, -0.04999)], [], [(0, 2, 5, 6), (5, 4, 7, 6), (3, 1, 7, 4), (3, 4, 18, 16), (0, 6, 11, 9), (11, 10, 14, 15), (6, 7, 10, 11), (7, 1, 8, 10), (1, 0, 9, 8), (12, 13, 15, 14), (9, 11, 15, 13), (8, 9, 13, 12), (10, 8, 12, 14), (16, 18, 22, 20), (2, 3, 16, 17), (5, 2, 17, 19), (4, 5, 19, 18), (21, 20, 22, 23), (18, 19, 23, 22), (19, 17, 21, 23), (17, 16, 20, 21)])
me_pergelangan_kaki_kanan.polygons.foreach_set('material_index', [1, 1, 1, 1, 1, 1, 1, 1, 1, 1, 1, 1, 1, 1, 1, 1, 1, 1, 1, 1, 1])
me_pergelangan_kaki_kanan.materials.append(mat_badan)
me_pergelangan_kaki_kanan.materials.append(mat_kaki)
me_pergelangan_kaki_kanan.materials.append(mat_pergelangan_tangan)
me_pergelangan_kaki_kanan.materials.append(mat_lengan)
me_pergelangan_kaki_kanan.materials.append(mat_bahu)
me_pergelangan_kaki_kanan.materials.append(mat_pinggul)
me_pergelangan_kaki_kanan.materials.append(mat_leher)
me_pergelangan_kaki_kanan.materials.append(mat_kepala)
me_pergelangan_kaki_kanan.use_remesh_preserve_volume = False
me_pergelangan_kaki_kanan.use_remesh_preserve_attributes = False
me_pergelangan_kaki_kanan.use_mirror_vertex_groups = False
me_pergelangan_kaki_kanan.update()
me_cube = bpy.data.meshes.new('Cube')
me_cube.from_pydata([(-1.0, -1.0, -1.0), (-1.0, -1.0, 1.0), (-1.0, 1.0, -1.0), (-1.0, 1.0, 1.0), (1.0, -1.0, -1.0), (1.0, -1.0, 1.0), (1.0, 1.0, -1.0), (1.0, 1.0, 1.0)], [], [(0, 1, 3, 2), (2, 3, 7, 6), (6, 7, 5, 4), (4, 5, 1, 0), (2, 6, 4, 0), (7, 3, 1, 5)])
me_cube.use_remesh_preserve_volume = False
me_cube.use_remesh_preserve_attributes = False
me_cube.use_mirror_vertex_groups = False
me_cube.update()
me_cube_021 = bpy.data.meshes.new('Cube.021')
me_cube_021.from_pydata([(-0.2238, -0.1882, 0.0), (-0.2238, -0.1882, 1.382), (-0.2238, 0.1882, 0.0), (-0.2238, 0.1882, 1.382), (0.2238, -0.1882, 0.0), (0.2238, -0.1882, 1.382), (0.2238, 0.1882, 0.0), (0.2238, 0.1882, 1.382)], [], [(0, 1, 3, 2), (2, 3, 7, 6), (6, 7, 5, 4), (4, 5, 1, 0), (2, 6, 4, 0), (7, 3, 1, 5)])
me_cube_021.use_remesh_preserve_volume = False
me_cube_021.use_remesh_preserve_attributes = False
me_cube_021.use_mirror_vertex_groups = False
me_cube_021.update()
me_cube_001 = bpy.data.meshes.new('Cube.001')
me_cube_001.from_pydata([(-1.0, -1.0, -1.0), (-1.0, -1.0, 1.0), (-1.0, 1.0, -1.0), (-1.0, 1.0, 1.0), (1.0, -1.0, -1.0), (1.0, -1.0, 1.0), (1.0, 1.0, -1.0), (1.0, 1.0, 1.0)], [], [(0, 1, 3, 2), (2, 3, 7, 6), (6, 7, 5, 4), (4, 5, 1, 0), (2, 6, 4, 0), (7, 3, 1, 5)])
me_cube_001.use_remesh_preserve_volume = False
me_cube_001.use_remesh_preserve_attributes = False
me_cube_001.use_mirror_vertex_groups = False
me_cube_001.update()
me_sphere = bpy.data.meshes.new('Sphere')
me_sphere.from_pydata([(0.03806, 0.1913, 0.9808), (0.07466, 0.3753, 0.9239), (0.1084, 0.5449, 0.8315), (0.1379, 0.6935, 0.7071), (0.1622, 0.8155, 0.5556), (0.1802, 0.9061, 0.3827), (0.1913, 0.9619, 0.1951), (0.1951, 0.9808, 7.55e-08), (0.1913, 0.9619, -0.1951), (0.1802, 0.9061, -0.3827), (0.1622, 0.8155, -0.5556), (0.1379, 0.6935, -0.7071), (0.1084, 0.5449, -0.8315), (0.07466, 0.3753, -0.9239), (0.03806, 0.1913, -0.9808), (0.07466, 0.1802, 0.9808), (0.1464, 0.3536, 0.9239), (0.2126, 0.5133, 0.8315), (0.2706, 0.6533, 0.7071), (0.3182, 0.7682, 0.5556), (0.3536, 0.8536, 0.3827), (0.3753, 0.9061, 0.1951), (0.3827, 0.9239, 7.55e-08), (0.3753, 0.9061, -0.1951), (0.3536, 0.8536, -0.3827), (0.3182, 0.7682, -0.5556), (0.2706, 0.6533, -0.7071), (0.2126, 0.5133, -0.8315), (0.1464, 0.3536, -0.9239), (0.07466, 0.1802, -0.9808), (0.1084, 0.1622, 0.9808), (0.2126, 0.3182, 0.9239), (0.3087, 0.4619, 0.8315), (0.3928, 0.5879, 0.7071), (0.4619, 0.6913, 0.5556), (0.5133, 0.7682, 0.3827), (0.5449, 0.8155, 0.1951), (0.5556, 0.8315, 7.55e-08), (0.5449, 0.8155, -0.1951), (0.5133, 0.7682, -0.3827), (0.4619, 0.6913, -0.5556), (0.3928, 0.5879, -0.7071), (0.3087, 0.4619, -0.8315), (0.2126, 0.3182, -0.9239), (0.1084, 0.1622, -0.9808), (0.1379, 0.1379, 0.9808), (0.2706, 0.2706, 0.9239), (0.3928, 0.3928, 0.8315), (0.5, 0.5, 0.7071), (0.5879, 0.5879, 0.5556), (0.6533, 0.6533, 0.3827), (0.6935, 0.6935, 0.1951), (0.7071, 0.7071, 7.55e-08), (0.6935, 0.6935, -0.1951), (0.6533, 0.6533, -0.3827), (0.5879, 0.5879, -0.5556), (0.5, 0.5, -0.7071), (0.3928, 0.3928, -0.8315), (0.2706, 0.2706, -0.9239), (0.1379, 0.1379, -0.9808), (0.1622, 0.1084, 0.9808), (0.3182, 0.2126, 0.9239), (0.4619, 0.3087, 0.8315), (0.5879, 0.3928, 0.7071), (0.6913, 0.4619, 0.5556), (0.7682, 0.5133, 0.3827), (0.8155, 0.5449, 0.1951), (0.8315, 0.5556, 7.55e-08), (0.8155, 0.5449, -0.1951), (0.7682, 0.5133, -0.3827), (0.6913, 0.4619, -0.5556), (0.5879, 0.3928, -0.7071), (0.4619, 0.3087, -0.8315), (0.3182, 0.2126, -0.9239), (0.1622, 0.1084, -0.9808), (0.0, -3.258e-07, -1.0), (0.1802, 0.07466, 0.9808), (0.3536, 0.1464, 0.9239), (0.5133, 0.2126, 0.8315), (0.6533, 0.2706, 0.7071), (0.7682, 0.3182, 0.5556), (0.8536, 0.3536, 0.3827), (0.9061, 0.3753, 0.1951), (0.9239, 0.3827, 7.55e-08), (0.9061, 0.3753, -0.1951), (0.8536, 0.3536, -0.3827), (0.7682, 0.3182, -0.5556), (0.6533, 0.2706, -0.7071), (0.5133, 0.2126, -0.8315), (0.3536, 0.1464, -0.9239), (0.1802, 0.07466, -0.9808), (0.1913, 0.03806, 0.9808), (0.3753, 0.07466, 0.9239), (0.5449, 0.1084, 0.8315), (0.6935, 0.1379, 0.7071), (0.8155, 0.1622, 0.5556), (0.9061, 0.1802, 0.3827), (0.9619, 0.1913, 0.1951), (0.9808, 0.1951, 7.55e-08), (0.9619, 0.1913, -0.1951), (0.9061, 0.1802, -0.3827), (0.8155, 0.1622, -0.5556), (0.6935, 0.1379, -0.7071), (0.5449, 0.1084, -0.8315), (0.3753, 0.07466, -0.9239), (0.1913, 0.03806, -0.9808), (0.1951, -3.266e-07, 0.9808), (0.3827, -3.192e-07, 0.9239), (0.5556, -3.117e-07, 0.8315), (0.7071, -3.192e-07, 0.7071), (0.8315, -3.341e-07, 0.5556), (0.9239, -2.745e-07, 0.3827), (0.9808, -3.937e-07, 0.1951), (1.0, -3.788e-07, 7.55e-08), (0.9808, -3.937e-07, -0.1951), (0.9239, -2.298e-07, -0.3827), (0.8315, -3.341e-07, -0.5556), (0.7071, -3.192e-07, -0.7071), (0.5556, -3.415e-07, -0.8315), (0.3827, -3.043e-07, -0.9239), (0.1951, -3.08e-07, -0.9808), (0.1913, -0.03806, 0.9808), (0.3753, -0.07466, 0.9239), (0.5449, -0.1084, 0.8315), (0.6935, -0.138, 0.7071), (0.8155, -0.1622, 0.5556), (0.9061, -0.1802, 0.3827), (0.9619, -0.1913, 0.1951), (0.9808, -0.1951, 7.55e-08), (0.9619, -0.1913, -0.1951), (0.9061, -0.1802, -0.3827), (0.8155, -0.1622, -0.5556), (0.6935, -0.138, -0.7071), (0.5449, -0.1084, -0.8315), (0.3753, -0.07466, -0.9239), (0.1913, -0.03806, -0.9808), (0.1802, -0.07466, 0.9808), (0.3536, -0.1464, 0.9239), (0.5133, -0.2126, 0.8315), (0.6533, -0.2706, 0.7071), (0.7682, -0.3182, 0.5556), (0.8536, -0.3536, 0.3827), (0.9061, -0.3753, 0.1951), (0.9239, -0.3827, 7.55e-08), (0.9061, -0.3753, -0.1951), (0.8536, -0.3536, -0.3827), (0.7682, -0.3182, -0.5556), (0.6533, -0.2706, -0.7071), (0.5133, -0.2126, -0.8315), (0.3536, -0.1464, -0.9239), (0.1802, -0.07466, -0.9808), (0.1622, -0.1084, 0.9808), (0.3182, -0.2126, 0.9239), (0.4619, -0.3087, 0.8315), (0.5879, -0.3928, 0.7071), (0.6913, -0.4619, 0.5556), (0.7682, -0.5133, 0.3827), (0.8155, -0.5449, 0.1951), (0.8315, -0.5556, 7.55e-08), (0.8155, -0.5449, -0.1951), (0.7682, -0.5133, -0.3827), (0.6913, -0.4619, -0.5556), (0.5879, -0.3928, -0.7071), (0.4619, -0.3087, -0.8315), (0.3182, -0.2126, -0.9239), (0.1622, -0.1084, -0.9808), (0.1379, -0.138, 0.9808), (0.2706, -0.2706, 0.9239), (0.3928, -0.3928, 0.8315), (0.5, -0.5, 0.7071), (0.5879, -0.5879, 0.5556), (0.6533, -0.6533, 0.3827), (0.6935, -0.6935, 0.1951), (0.7071, -0.7071, 7.55e-08), (0.6935, -0.6935, -0.1951), (0.6533, -0.6533, -0.3827), (0.5879, -0.5879, -0.5556), (0.5, -0.5, -0.7071), (0.3928, -0.3928, -0.8315), (0.2706, -0.2706, -0.9239), (0.1379, -0.138, -0.9808), (0.1084, -0.1622, 0.9808), (0.2126, -0.3182, 0.9239), (0.3087, -0.4619, 0.8315), (0.3928, -0.5879, 0.7071), (0.4619, -0.6913, 0.5556), (0.5133, -0.7682, 0.3827), (0.5449, -0.8155, 0.1951), (0.5556, -0.8315, 7.55e-08), (0.5449, -0.8155, -0.1951), (0.5133, -0.7682, -0.3827), (0.4619, -0.6913, -0.5556), (0.3928, -0.5879, -0.7071), (0.3087, -0.4619, -0.8315), (0.2126, -0.3182, -0.9239), (0.1084, -0.1622, -0.9808), (0.07466, -0.1802, 0.9808), (0.1464, -0.3536, 0.9239), (0.2126, -0.5133, 0.8315), (0.2706, -0.6533, 0.7071), (0.3182, -0.7682, 0.5556), (0.3536, -0.8536, 0.3827), (0.3753, -0.9061, 0.1951), (0.3827, -0.9239, 7.55e-08), (0.3753, -0.9061, -0.1951), (0.3536, -0.8536, -0.3827), (0.3182, -0.7682, -0.5556), (0.2706, -0.6533, -0.7071), (0.2126, -0.5133, -0.8315), (0.1464, -0.3536, -0.9239), (0.07466, -0.1802, -0.9808), (0.03806, -0.1913, 0.9808), (0.07466, -0.3753, 0.9239), (0.1084, -0.5449, 0.8315), (0.1379, -0.6935, 0.7071), (0.1622, -0.8155, 0.5556), (0.1802, -0.9061, 0.3827), (0.1913, -0.9619, 0.1951), (0.1951, -0.9808, 7.55e-08), (0.1913, -0.9619, -0.1951), (0.1802, -0.9061, -0.3827), (0.1622, -0.8155, -0.5556), (0.1379, -0.6935, -0.7071), (0.1084, -0.5449, -0.8315), (0.07466, -0.3753, -0.9239), (0.03806, -0.1913, -0.9808), (-7.212e-09, -0.1951, 0.9808), (4.122e-08, -0.3827, 0.9239), (2.632e-08, -0.5556, 0.8315), (-2.584e-08, -0.7071, 0.7071), (-8.544e-08, -0.8315, 0.5556), (6.357e-08, -0.9239, 0.3827), (-8.544e-08, -0.9808, 0.1951), (-1.003e-07, -1.0, 7.55e-08), (-8.544e-08, -0.9808, -0.1951), (6.357e-08, -0.9239, -0.3827), (-8.544e-08, -0.8315, -0.5556), (-2.584e-08, -0.7071, -0.7071), (-1.094e-08, -0.5556, -0.8315), (3.964e-09, -0.3827, -0.9239), (3.964e-09, -0.1951, -0.9808), (-0.03806, -0.1913, 0.9808), (-0.07466, -0.3753, 0.9239), (-0.1084, -0.5449, 0.8315), (-0.1379, -0.6935, 0.7071), (-0.1622, -0.8155, 0.5556), (-0.1802, -0.9061, 0.3827), (-0.1913, -0.9619, 0.1951), (-0.1951, -0.9808, 7.55e-08), (-0.1913, -0.9619, -0.1951), (-0.1802, -0.9061, -0.3827), (-0.1622, -0.8155, -0.5556), (-0.1379, -0.6935, -0.7071), (-0.1084, -0.5449, -0.8315), (-0.07466, -0.3753, -0.9239), (-0.03806, -0.1913, -0.9808), (-0.07466, -0.1802, 0.9808), (-0.1464, -0.3536, 0.9239), (-0.2126, -0.5133, 0.8315), (-0.2706, -0.6533, 0.7071), (-0.3182, -0.7682, 0.5556), (-0.3536, -0.8536, 0.3827), (-0.3753, -0.9061, 0.1951), (-0.3827, -0.9239, 7.55e-08), (-0.3753, -0.9061, -0.1951), (-0.3536, -0.8536, -0.3827), (-0.3182, -0.7682, -0.5556), (-0.2706, -0.6533, -0.7071), (-0.2126, -0.5133, -0.8315), (-0.1464, -0.3536, -0.9239), (-0.07466, -0.1802, -0.9808), (-1.81e-07, -5.968e-07, 1.0), (-0.1084, -0.1622, 0.9808), (-0.2126, -0.3182, 0.9239), (-0.3087, -0.4619, 0.8315), (-0.3928, -0.5879, 0.7071), (-0.4619, -0.6913, 0.5556), (-0.5133, -0.7682, 0.3827), (-0.5449, -0.8155, 0.1951), (-0.5556, -0.8315, 7.55e-08), (-0.5449, -0.8155, -0.1951), (-0.5133, -0.7682, -0.3827), (-0.4619, -0.6913, -0.5556), (-0.3928, -0.5879, -0.7071), (-0.3087, -0.4619, -0.8315), (-0.2126, -0.3182, -0.9239), (-0.1084, -0.1622, -0.9808), (-0.1379, -0.138, 0.9808), (-0.2706, -0.2706, 0.9239), (-0.3928, -0.3928, 0.8315), (-0.5, -0.5, 0.7071), (-0.5879, -0.5879, 0.5556), (-0.6533, -0.6533, 0.3827), (-0.6935, -0.6935, 0.1951), (-0.7071, -0.7071, 7.55e-08), (-0.6935, -0.6935, -0.1951), (-0.6533, -0.6533, -0.3827), (-0.5879, -0.5879, -0.5556), (-0.5, -0.5, -0.7071), (-0.3928, -0.3928, -0.8315), (-0.2706, -0.2706, -0.9239), (-0.1379, -0.1379, -0.9808), (-0.1622, -0.1084, 0.9808), (-0.3182, -0.2126, 0.9239), (-0.4619, -0.3087, 0.8315), (-0.5879, -0.3928, 0.7071), (-0.6913, -0.4619, 0.5556), (-0.7682, -0.5133, 0.3827), (-0.8155, -0.5449, 0.1951), (-0.8315, -0.5556, 7.55e-08), (-0.8155, -0.5449, -0.1951), (-0.7682, -0.5133, -0.3827), (-0.6913, -0.4619, -0.5556), (-0.5879, -0.3928, -0.7071), (-0.4619, -0.3087, -0.8315), (-0.3182, -0.2126, -0.9239), (-0.1622, -0.1084, -0.9808), (-0.1802, -0.07466, 0.9808), (-0.3536, -0.1464, 0.9239), (-0.5133, -0.2126, 0.8315), (-0.6533, -0.2706, 0.7071), (-0.7682, -0.3182, 0.5556), (-0.8536, -0.3536, 0.3827), (-0.9061, -0.3753, 0.1951), (-0.9239, -0.3827, 7.55e-08), (-0.9061, -0.3753, -0.1951), (-0.8536, -0.3536, -0.3827), (-0.7682, -0.3182, -0.5556), (-0.6533, -0.2706, -0.7071), (-0.5133, -0.2126, -0.8315), (-0.3536, -0.1464, -0.9239), (-0.1802, -0.07466, -0.9808), (-0.1913, -0.03806, 0.9808), (-0.3753, -0.07466, 0.9239), (-0.5449, -0.1084, 0.8315), (-0.6935, -0.1379, 0.7071), (-0.8155, -0.1622, 0.5556), (-0.9061, -0.1802, 0.3827), (-0.9619, -0.1913, 0.1951), (-0.9808, -0.1951, 7.55e-08), (-0.9619, -0.1913, -0.1951), (-0.9061, -0.1802, -0.3827), (-0.8155, -0.1622, -0.5556), (-0.6935, -0.1379, -0.7071), (-0.5449, -0.1084, -0.8315), (-0.3753, -0.07466, -0.9239), (-0.1913, -0.03806, -0.9808), (-0.1951, -3.117e-07, 0.9808), (-0.3827, -2.819e-07, 0.9239), (-0.5556, -2.819e-07, 0.8315), (-0.7071, -1.851e-07, 0.7071), (-0.8315, -1.404e-07, 0.5556), (-0.9239, -3.192e-07, 0.3827), (-0.9808, -9.567e-08, 0.1951), (-1.0, -1.404e-07, 7.55e-08), (-0.9808, -9.567e-08, -0.1951), (-0.9239, -3.192e-07, -0.3827), (-0.8315, -1.404e-07, -0.5556), (-0.7071, -1.851e-07, -0.7071), (-0.5556, -2.596e-07, -0.8315), (-0.3827, -2.521e-07, -0.9239), (-0.1951, -3.155e-07, -0.9808), (-0.1913, 0.03806, 0.9808), (-0.3753, 0.07466, 0.9239), (-0.5449, 0.1084, 0.8315), (-0.6935, 0.1379, 0.7071), (-0.8155, 0.1622, 0.5556), (-0.9061, 0.1802, 0.3827), (-0.9619, 0.1913, 0.1951), (-0.9808, 0.1951, 7.55e-08), (-0.9619, 0.1913, -0.1951), (-0.9061, 0.1802, -0.3827), (-0.8155, 0.1622, -0.5556), (-0.6935, 0.1379, -0.7071), (-0.5449, 0.1084, -0.8315), (-0.3753, 0.07466, -0.9239), (-0.1913, 0.03806, -0.9808), (-0.1802, 0.07466, 0.9808), (-0.3536, 0.1464, 0.9239), (-0.5133, 0.2126, 0.8315), (-0.6533, 0.2706, 0.7071), (-0.7682, 0.3182, 0.5556), (-0.8536, 0.3536, 0.3827), (-0.9061, 0.3753, 0.1951), (-0.9239, 0.3827, 7.55e-08), (-0.9061, 0.3753, -0.1951), (-0.8536, 0.3536, -0.3827), (-0.7682, 0.3182, -0.5556), (-0.6533, 0.2706, -0.7071), (-0.5133, 0.2126, -0.8315), (-0.3536, 0.1464, -0.9239), (-0.1802, 0.07466, -0.9808), (-0.1622, 0.1084, 0.9808), (-0.3182, 0.2126, 0.9239), (-0.4619, 0.3087, 0.8315), (-0.5879, 0.3928, 0.7071), (-0.6913, 0.4619, 0.5556), (-0.7682, 0.5133, 0.3827), (-0.8155, 0.5449, 0.1951), (-0.8315, 0.5556, 7.55e-08), (-0.8155, 0.5449, -0.1951), (-0.7682, 0.5133, -0.3827), (-0.6913, 0.4619, -0.5556), (-0.5879, 0.3928, -0.7071), (-0.4619, 0.3087, -0.8315), (-0.3182, 0.2126, -0.9239), (-0.1622, 0.1084, -0.9808), (-0.1379, 0.1379, 0.9808), (-0.2706, 0.2706, 0.9239), (-0.3928, 0.3928, 0.8315), (-0.5, 0.5, 0.7071), (-0.5879, 0.5879, 0.5556), (-0.6533, 0.6533, 0.3827), (-0.6935, 0.6935, 0.1951), (-0.7071, 0.7071, 7.55e-08), (-0.6935, 0.6935, -0.1951), (-0.6533, 0.6533, -0.3827), (-0.5879, 0.5879, -0.5556), (-0.5, 0.5, -0.7071), (-0.3928, 0.3928, -0.8315), (-0.2706, 0.2706, -0.9239), (-0.1379, 0.1379, -0.9808), (-0.1084, 0.1622, 0.9808), (-0.2126, 0.3182, 0.9239), (-0.3087, 0.4619, 0.8315), (-0.3928, 0.5879, 0.7071), (-0.4619, 0.6913, 0.5556), (-0.5133, 0.7682, 0.3827), (-0.5449, 0.8155, 0.1951), (-0.5556, 0.8315, 7.55e-08), (-0.5449, 0.8155, -0.1951), (-0.5133, 0.7682, -0.3827), (-0.4619, 0.6913, -0.5556), (-0.3928, 0.5879, -0.7071), (-0.3087, 0.4619, -0.8315), (-0.2126, 0.3182, -0.9239), (-0.1084, 0.1622, -0.9808), (-0.07466, 0.1802, 0.9808), (-0.1464, 0.3536, 0.9239), (-0.2126, 0.5133, 0.8315), (-0.2706, 0.6533, 0.7071), (-0.3182, 0.7682, 0.5556), (-0.3536, 0.8536, 0.3827), (-0.3753, 0.9061, 0.1951), (-0.3827, 0.9239, 7.55e-08), (-0.3753, 0.9061, -0.1951), (-0.3536, 0.8536, -0.3827), (-0.3182, 0.7682, -0.5556), (-0.2706, 0.6533, -0.7071), (-0.2126, 0.5133, -0.8315), (-0.1464, 0.3536, -0.9239), (-0.07466, 0.1802, -0.9808), (-0.03806, 0.1913, 0.9808), (-0.07466, 0.3753, 0.9239), (-0.1084, 0.5449, 0.8315), (-0.1379, 0.6935, 0.7071), (-0.1622, 0.8155, 0.5556), (-0.1802, 0.9061, 0.3827), (-0.1913, 0.9619, 0.1951), (-0.1951, 0.9808, 7.55e-08), (-0.1913, 0.9619, -0.1951), (-0.1802, 0.9061, -0.3827), (-0.1622, 0.8155, -0.5556), (-0.1379, 0.6935, -0.7071), (-0.1084, 0.5449, -0.8315), (-0.07466, 0.3753, -0.9239), (-0.03806, 0.1913, -0.9808), (3.749e-08, 0.1951, 0.9808), (7.847e-08, 0.3827, 0.9239), (1.083e-07, 0.5556, 0.8315), (1.53e-07, 0.7071, 0.7071), (2.722e-07, 0.8315, 0.5556), (6.357e-08, 0.9239, 0.3827), (2.573e-07, 0.9808, 0.1951), (2.722e-07, 1.0, 7.55e-08), (2.573e-07, 0.9808, -0.1951), (6.357e-08, 0.9239, -0.3827), (2.722e-07, 0.8315, -0.5556), (1.53e-07, 0.7071, -0.7071), (1.232e-07, 0.5556, -0.8315), (7.847e-08, 0.3827, -0.9239), (1.514e-08, 0.1951, -0.9808)], [], [(468, 467, 0, 1), (476, 475, 8, 9), (469, 468, 1, 2), (477, 476, 9, 10), (470, 469, 2, 3), (478, 477, 10, 11), (471, 470, 3, 4), (479, 478, 11, 12), (472, 471, 4, 5), (480, 479, 12, 13), (473, 472, 5, 6), (481, 480, 13, 14), (474, 473, 6, 7), (467, 271, 0), (75, 481, 14), (475, 474, 7, 8), (7, 6, 21, 22), (0, 271, 15), (75, 14, 29), (8, 7, 22, 23), (1, 0, 15, 16), (9, 8, 23, 24), (2, 1, 16, 17), (10, 9, 24, 25), (3, 2, 17, 18), (11, 10, 25, 26), (4, 3, 18, 19), (12, 11, 26, 27), (5, 4, 19, 20), (13, 12, 27, 28), (6, 5, 20, 21), (14, 13, 28, 29), (26, 25, 40, 41), (19, 18, 33, 34), (27, 26, 41, 42), (20, 19, 34, 35), (28, 27, 42, 43), (21, 20, 35, 36), (29, 28, 43, 44), (22, 21, 36, 37), (15, 271, 30), (75, 29, 44), (23, 22, 37, 38), (16, 15, 30, 31), (24, 23, 38, 39), (17, 16, 31, 32), (25, 24, 39, 40), (18, 17, 32, 33), (75, 44, 59), (38, 37, 52, 53), (31, 30, 45, 46), (39, 38, 53, 54), (32, 31, 46, 47), (40, 39, 54, 55), (33, 32, 47, 48), (41, 40, 55, 56), (34, 33, 48, 49), (42, 41, 56, 57), (35, 34, 49, 50), (43, 42, 57, 58), (36, 35, 50, 51), (44, 43, 58, 59), (37, 36, 51, 52), (30, 271, 45), (57, 56, 71, 72), (50, 49, 64, 65), (58, 57, 72, 73), (51, 50, 65, 66), (59, 58, 73, 74), (52, 51, 66, 67), (45, 271, 60), (75, 59, 74), (53, 52, 67, 68), (46, 45, 60, 61), (54, 53, 68, 69), (47, 46, 61, 62), (55, 54, 69, 70), (48, 47, 62, 63), (56, 55, 70, 71), (49, 48, 63, 64), (61, 60, 76, 77), (69, 68, 84, 85), (62, 61, 77, 78), (70, 69, 85, 86), (63, 62, 78, 79), (71, 70, 86, 87), (64, 63, 79, 80), (72, 71, 87, 88), (65, 64, 80, 81), (73, 72, 88, 89), (66, 65, 81, 82), (74, 73, 89, 90), (67, 66, 82, 83), (60, 271, 76), (75, 74, 90), (68, 67, 83, 84), (81, 80, 95, 96), (89, 88, 103, 104), (82, 81, 96, 97), (90, 89, 104, 105), (83, 82, 97, 98), (76, 271, 91), (75, 90, 105), (84, 83, 98, 99), (77, 76, 91, 92), (85, 84, 99, 100), (78, 77, 92, 93), (86, 85, 100, 101), (79, 78, 93, 94), (87, 86, 101, 102), (80, 79, 94, 95), (88, 87, 102, 103), (100, 99, 114, 115), (93, 92, 107, 108), (101, 100, 115, 116), (94, 93, 108, 109), (102, 101, 116, 117), (95, 94, 109, 110), (103, 102, 117, 118), (96, 95, 110, 111), (104, 103, 118, 119), (97, 96, 111, 112), (105, 104, 119, 120), (98, 97, 112, 113), (91, 271, 106), (75, 105, 120), (99, 98, 113, 114), (92, 91, 106, 107), (119, 118, 133, 134), (112, 111, 126, 127), (120, 119, 134, 135), (113, 112, 127, 128), (106, 271, 121), (75, 120, 135), (114, 113, 128, 129), (107, 106, 121, 122), (115, 114, 129, 130), (108, 107, 122, 123), (116, 115, 130, 131), (109, 108, 123, 124), (117, 116, 131, 132), (110, 109, 124, 125), (118, 117, 132, 133), (111, 110, 125, 126), (123, 122, 137, 138), (131, 130, 145, 146), (124, 123, 138, 139), (132, 131, 146, 147), (125, 124, 139, 140), (133, 132, 147, 148), (126, 125, 140, 141), (134, 133, 148, 149), (127, 126, 141, 142), (135, 134, 149, 150), (128, 127, 142, 143), (121, 271, 136), (75, 135, 150), (129, 128, 143, 144), (122, 121, 136, 137), (130, 129, 144, 145), (142, 141, 156, 157), (150, 149, 164, 165), (143, 142, 157, 158), (136, 271, 151), (75, 150, 165), (144, 143, 158, 159), (137, 136, 151, 152), (145, 144, 159, 160), (138, 137, 152, 153), (146, 145, 160, 161), (139, 138, 153, 154), (147, 146, 161, 162), (140, 139, 154, 155), (148, 147, 162, 163), (141, 140, 155, 156), (149, 148, 163, 164), (161, 160, 175, 176), (154, 153, 168, 169), (162, 161, 176, 177), (155, 154, 169, 170), (163, 162, 177, 178), (156, 155, 170, 171), (164, 163, 178, 179), (157, 156, 171, 172), (165, 164, 179, 180), (158, 157, 172, 173), (151, 271, 166), (75, 165, 180), (159, 158, 173, 174), (152, 151, 166, 167), (160, 159, 174, 175), (153, 152, 167, 168), (180, 179, 194, 195), (173, 172, 187, 188), (166, 271, 181), (75, 180, 195), (174, 173, 188, 189), (167, 166, 181, 182), (175, 174, 189, 190), (168, 167, 182, 183), (176, 175, 190, 191), (169, 168, 183, 184), (177, 176, 191, 192), (170, 169, 184, 185), (178, 177, 192, 193), (171, 170, 185, 186), (179, 178, 193, 194), (172, 171, 186, 187), (192, 191, 206, 207), (185, 184, 199, 200), (193, 192, 207, 208), (186, 185, 200, 201), (194, 193, 208, 209), (187, 186, 201, 202), (195, 194, 209, 210), (188, 187, 202, 203), (181, 271, 196), (75, 195, 210), (189, 188, 203, 204), (182, 181, 196, 197), (190, 189, 204, 205), (183, 182, 197, 198), (191, 190, 205, 206), (184, 183, 198, 199), (196, 271, 211), (75, 210, 225), (204, 203, 218, 219), (197, 196, 211, 212), (205, 204, 219, 220), (198, 197, 212, 213), (206, 205, 220, 221), (199, 198, 213, 214), (207, 206, 221, 222), (200, 199, 214, 215), (208, 207, 222, 223), (201, 200, 215, 216), (209, 208, 223, 224), (202, 201, 216, 217), (210, 209, 224, 225), (203, 202, 217, 218), (215, 214, 229, 230), (223, 222, 237, 238), (216, 215, 230, 231), (224, 223, 238, 239), (217, 216, 231, 232), (225, 224, 239, 240), (218, 217, 232, 233), (211, 271, 226), (75, 225, 240), (219, 218, 233, 234), (212, 211, 226, 227), (220, 219, 234, 235), (213, 212, 227, 228), (221, 220, 235, 236), (214, 213, 228, 229), (222, 221, 236, 237), (234, 233, 248, 249), (227, 226, 241, 242), (235, 234, 249, 250), (228, 227, 242, 243), (236, 235, 250, 251), (229, 228, 243, 244), (237, 236, 251, 252), (230, 229, 244, 245), (238, 237, 252, 253), (231, 230, 245, 246), (239, 238, 253, 254), (232, 231, 246, 247), (240, 239, 254, 255), (233, 232, 247, 248), (226, 271, 241), (75, 240, 255), (253, 252, 267, 268), (246, 245, 260, 261), (254, 253, 268, 269), (247, 246, 261, 262), (255, 254, 269, 270), (248, 247, 262, 263), (241, 271, 256), (75, 255, 270), (249, 248, 263, 264), (242, 241, 256, 257), (250, 249, 264, 265), (243, 242, 257, 258), (251, 250, 265, 266), (244, 243, 258, 259), (252, 251, 266, 267), (245, 244, 259, 260), (257, 256, 272, 273), (265, 264, 280, 281), (258, 257, 273, 274), (266, 265, 281, 282), (259, 258, 274, 275), (267, 266, 282, 283), (260, 259, 275, 276), (268, 267, 283, 284), (261, 260, 276, 277), (269, 268, 284, 285), (262, 261, 277, 278), (270, 269, 285, 286), (263, 262, 278, 279), (256, 271, 272), (75, 270, 286), (264, 263, 279, 280), (277, 276, 291, 292), (285, 284, 299, 300), (278, 277, 292, 293), (286, 285, 300, 301), (279, 278, 293, 294), (272, 271, 287), (75, 286, 301), (280, 279, 294, 295), (273, 272, 287, 288), (281, 280, 295, 296), (274, 273, 288, 289), (282, 281, 296, 297), (275, 274, 289, 290), (283, 282, 297, 298), (276, 275, 290, 291), (284, 283, 298, 299), (296, 295, 310, 311), (289, 288, 303, 304), (297, 296, 311, 312), (290, 289, 304, 305), (298, 297, 312, 313), (291, 290, 305, 306), (299, 298, 313, 314), (292, 291, 306, 307), (300, 299, 314, 315), (293, 292, 307, 308), (301, 300, 315, 316), (294, 293, 308, 309), (287, 271, 302), (75, 301, 316), (295, 294, 309, 310), (288, 287, 302, 303), (315, 314, 329, 330), (308, 307, 322, 323), (316, 315, 330, 331), (309, 308, 323, 324), (302, 271, 317), (75, 316, 331), (310, 309, 324, 325), (303, 302, 317, 318), (311, 310, 325, 326), (304, 303, 318, 319), (312, 311, 326, 327), (305, 304, 319, 320), (313, 312, 327, 328), (306, 305, 320, 321), (314, 313, 328, 329), (307, 306, 321, 322), (327, 326, 341, 342), (320, 319, 334, 335), (328, 327, 342, 343), (321, 320, 335, 336), (329, 328, 343, 344), (322, 321, 336, 337), (330, 329, 344, 345), (323, 322, 337, 338), (331, 330, 345, 346), (324, 323, 338, 339), (317, 271, 332), (75, 331, 346), (325, 324, 339, 340), (318, 317, 332, 333), (326, 325, 340, 341), (319, 318, 333, 334), (346, 345, 360, 361), (339, 338, 353, 354), (332, 271, 347), (75, 346, 361), (340, 339, 354, 355), (333, 332, 347, 348), (341, 340, 355, 356), (334, 333, 348, 349), (342, 341, 356, 357), (335, 334, 349, 350), (343, 342, 357, 358), (336, 335, 350, 351), (344, 343, 358, 359), (337, 336, 351, 352), (345, 344, 359, 360), (338, 337, 352, 353), (350, 349, 364, 365), (358, 357, 372, 373), (351, 350, 365, 366), (359, 358, 373, 374), (352, 351, 366, 367), (360, 359, 374, 375), (353, 352, 367, 368), (361, 360, 375, 376), (354, 353, 368, 369), (347, 271, 362), (75, 361, 376), (355, 354, 369, 370), (348, 347, 362, 363), (356, 355, 370, 371), (349, 348, 363, 364), (357, 356, 371, 372), (369, 368, 383, 384), (362, 271, 377), (75, 376, 391), (370, 369, 384, 385), (363, 362, 377, 378), (371, 370, 385, 386), (364, 363, 378, 379), (372, 371, 386, 387), (365, 364, 379, 380), (373, 372, 387, 388), (366, 365, 380, 381), (374, 373, 388, 389), (367, 366, 381, 382), (375, 374, 389, 390), (368, 367, 382, 383), (376, 375, 390, 391), (388, 387, 402, 403), (381, 380, 395, 396), (389, 388, 403, 404), (382, 381, 396, 397), (390, 389, 404, 405), (383, 382, 397, 398), (391, 390, 405, 406), (384, 383, 398, 399), (377, 271, 392), (75, 391, 406), (385, 384, 399, 400), (378, 377, 392, 393), (386, 385, 400, 401), (379, 378, 393, 394), (387, 386, 401, 402), (380, 379, 394, 395), (392, 271, 407), (75, 406, 421), (400, 399, 414, 415), (393, 392, 407, 408), (401, 400, 415, 416), (394, 393, 408, 409), (402, 401, 416, 417), (395, 394, 409, 410), (403, 402, 417, 418), (396, 395, 410, 411), (404, 403, 418, 419), (397, 396, 411, 412), (405, 404, 419, 420), (398, 397, 412, 413), (406, 405, 420, 421), (399, 398, 413, 414), (411, 410, 425, 426), (419, 418, 433, 434), (412, 411, 426, 427), (420, 419, 434, 435), (413, 412, 427, 428), (421, 420, 435, 436), (414, 413, 428, 429), (407, 271, 422), (75, 421, 436), (415, 414, 429, 430), (408, 407, 422, 423), (416, 415, 430, 431), (409, 408, 423, 424), (417, 416, 431, 432), (410, 409, 424, 425), (418, 417, 432, 433), (430, 429, 444, 445), (423, 422, 437, 438), (431, 430, 445, 446), (424, 423, 438, 439), (432, 431, 446, 447), (425, 424, 439, 440), (433, 432, 447, 448), (426, 425, 440, 441), (434, 433, 448, 449), (427, 426, 441, 442), (435, 434, 449, 450), (428, 427, 442, 443), (436, 435, 450, 451), (429, 428, 443, 444), (422, 271, 437), (75, 436, 451), (449, 448, 463, 464), (442, 441, 456, 457), (450, 449, 464, 465), (443, 442, 457, 458), (451, 450, 465, 466), (444, 443, 458, 459), (437, 271, 452), (75, 451, 466), (445, 444, 459, 460), (438, 437, 452, 453), (446, 445, 460, 461), (439, 438, 453, 454), (447, 446, 461, 462), (440, 439, 454, 455), (448, 447, 462, 463), (441, 440, 455, 456), (461, 460, 475, 476), (454, 453, 468, 469), (462, 461, 476, 477), (455, 454, 469, 470), (463, 462, 477, 478), (456, 455, 470, 471), (464, 463, 478, 479), (457, 456, 471, 472), (465, 464, 479, 480), (458, 457, 472, 473), (466, 465, 480, 481), (459, 458, 473, 474), (452, 271, 467), (75, 466, 481), (460, 459, 474, 475), (453, 452, 467, 468)])
me_sphere.use_remesh_preserve_volume = False
me_sphere.use_remesh_preserve_attributes = False
me_sphere.use_mirror_vertex_groups = False
me_sphere.update()
arm_armature_002 = bpy.data.armatures.new('Armature.002')  # bones are not reproduced

# ---- objects
ob_soldier_rot_x = bpy.data.objects.new('soldier_rot_x', None)
ob_badan = bpy.data.objects.new('Badan', me_badan)
ob_tangan_kiri_bahu = bpy.data.objects.new('tangan_kiri_bahu', me_tangan_kiri_bahu)
ob_tangan_kiri_upper = bpy.data.objects.new('tangan_kiri_upper', me_tangan_kiri_upper)
ob_soldier_visiblemesh_010 = bpy.data.objects.new('soldier_visibleMesh.010', me_cube_012)
ob_tangan_kiri_lengan = bpy.data.objects.new('tangan_kiri_lengan', me_tangan_kiri_lengan)
ob_soldier_visiblemesh_019 = bpy.data.objects.new('soldier_visibleMesh.019', me_cube_022)
ob_roda_pergelangan_tangan_kiri = bpy.data.objects.new('roda_pergelangan_tangan_kiri', me_roda_pergelangan_tangan_kiri)
ob_pergelangan_tangan_kiri = bpy.data.objects.new('pergelangan_tangan_kiri', me_pergelangan_tangan_kiri)
ob_leher = bpy.data.objects.new('Leher', me_leher)
ob_kepala = bpy.data.objects.new('Kepala', me_kepala)
ob_playercampos = bpy.data.objects.new('playerCamPos', None)
ob_tangan_kanan_bahu = bpy.data.objects.new('tangan_kanan_bahu', me_tangan_kanan_bahu)
ob_tangan_kanan_upper = bpy.data.objects.new('tangan_kanan_upper', me_tangan_kanan_upper)
ob_soldier_visiblemesh_006 = bpy.data.objects.new('soldier_visibleMesh.006', me_cube_008)
ob_tangan_kanan_lengan = bpy.data.objects.new('tangan_kanan_lengan', me_tangan_kanan_lengan)
ob_soldier_visiblemesh_003 = bpy.data.objects.new('soldier_visibleMesh.003', me_cube_005)
ob_roda_pergelangan_tangan_kanan = bpy.data.objects.new('roda_pergelangan_tangan_kanan', me_roda_pergelangan_tangan_kanan)
ob_pergelangan_tangan_kanan = bpy.data.objects.new('pergelangan_tangan_kanan', me_pergelangan_tangan_kanan)
ob_pinggul = bpy.data.objects.new('Pinggul', me_pinggul)
ob_kaki_kiri_atas = bpy.data.objects.new('kaki_kiri_atas', me_kaki_kiri_atas)
ob_kaki_kiri_bawah = bpy.data.objects.new('kaki_kiri_bawah', me_kaki_kiri_bawah)
ob_pergelangan_kaki_kiri = bpy.data.objects.new('pergelangan_kaki_kiri', me_pergelangan_kaki_kiri)
ob_kaki_kanan_atas = bpy.data.objects.new('kaki_kanan_atas', me_kaki_kanan_atas)
ob_kaki_kanan_bawah = bpy.data.objects.new('kaki_kanan_bawah', me_kaki_kanan_bawah)
ob_pergelangan_kaki_kanan = bpy.data.objects.new('pergelangan_kaki_kanan', me_pergelangan_kaki_kanan)
ob_cube = bpy.data.objects.new('Cube', me_cube)
ob_soldier = bpy.data.objects.new('Soldier', me_cube_021)
ob_cube_001 = bpy.data.objects.new('Cube.001', me_cube_001)
ob_sphere = bpy.data.objects.new('Sphere', me_sphere)
ob_sun = bpy.data.objects.new('Sun', light_lamp)
ob_hemi = bpy.data.objects.new('Hemi', light_hemi)
ob_metarig = bpy.data.objects.new('metarig', arm_armature_002)
ob_camera = bpy.data.objects.new('Camera', cam_camera)
ob_player_cam_poros_x = bpy.data.objects.new('player cam poros x', None)

# ---- transforms, parenting, visibility, modifiers, constraints
ob_soldier_rot_x.parent = ob_soldier
ob_soldier_rot_x.location = (0.0, 0.0, 0.8974)
ob_soldier_rot_x.empty_display_type = 'ARROWS'
ob_soldier_rot_x.empty_image_offset = (0.0, 0.0)
ob_soldier_rot_x.lineart.crease_threshold = 0.0
ob_badan.parent = ob_soldier_rot_x
ob_badan.matrix_parent_inverse = Matrix(((1.0, 0.0, 0.0, 0.0), (0.0, 1.0, 0.0, 0.0), (0.0, 0.0, 1.0, -0.8974), (0.0, 0.0, 0.0, 1.0)))
ob_badan.location = (0.0, 0.0, 0.8974)
ob_badan.lineart.crease_threshold = 0.0
_vg = ob_badan.vertex_groups.new(name='Seluruh')
_vg.add([0, 1, 2, 3, 4, 5, 6, 7], 1.0, 'REPLACE')
_m = ob_badan.modifiers.new('Armature', 'ARMATURE')
ob_tangan_kiri_bahu.parent = ob_badan
ob_tangan_kiri_bahu.matrix_parent_inverse = Matrix(((1.0, 0.0, 0.0, 0.0), (0.0, 1.0, 0.0, 0.0), (0.0, 0.0, 1.0, -0.8974), (0.0, 0.0, 0.0, 1.0)))
ob_tangan_kiri_bahu.location = (-0.2419, -2.235e-08, 1.32)
ob_tangan_kiri_bahu.lineart.crease_threshold = 0.0
_vg = ob_tangan_kiri_bahu.vertex_groups.new(name='Seluruh')
_vg.add([0, 1, 2, 3, 4, 5, 6, 7, 8, 9, 10, 11], 1.0, 'REPLACE')
_vg = ob_tangan_kiri_bahu.vertex_groups.new(name='Badan')
_vg = ob_tangan_kiri_bahu.vertex_groups.new(name='Leher')
_vg = ob_tangan_kiri_bahu.vertex_groups.new(name='Kepala')
_vg = ob_tangan_kiri_bahu.vertex_groups.new(name='Pinggul')
_vg = ob_tangan_kiri_bahu.vertex_groups.new(name='Kaki kanan atas')
_vg = ob_tangan_kiri_bahu.vertex_groups.new(name='Kaki kanan bawah')
_vg = ob_tangan_kiri_bahu.vertex_groups.new(name='Pergelangan kaki kanan')
_vg = ob_tangan_kiri_bahu.vertex_groups.new(name='Kaki kiri atas')
_vg = ob_tangan_kiri_bahu.vertex_groups.new(name='Kaki kiri atas')
_vg = ob_tangan_kiri_bahu.vertex_groups.new(name='Pergelangan kaki kiri')
_vg = ob_tangan_kiri_bahu.vertex_groups.new(name='Bahu tangan kanan')
_vg = ob_tangan_kiri_bahu.vertex_groups.new(name='Lengan tangan kanan')
_vg = ob_tangan_kiri_bahu.vertex_groups.new(name='Pergelangan tangan kanan')
_vg = ob_tangan_kiri_bahu.vertex_groups.new(name='Bahu tangan kiri')
_vg.add([0, 1, 2, 3, 4, 5, 6, 7, 8, 9, 10, 11], 1.0, 'REPLACE')
_vg = ob_tangan_kiri_bahu.vertex_groups.new(name='Lengan tangan kiri')
_vg = ob_tangan_kiri_bahu.vertex_groups.new(name='Pergelangan tangan kiri')
_m = ob_tangan_kiri_bahu.modifiers.new('Armature', 'ARMATURE')
ob_tangan_kiri_upper.parent = ob_tangan_kiri_bahu
ob_tangan_kiri_upper.matrix_parent_inverse = Matrix(((1.0, 0.0, 0.0, 0.2419), (0.0, 1.0, 0.0, 2.235e-08), (0.0, 0.0, 1.0, -1.32), (0.0, 0.0, 0.0, 1.0)))
ob_tangan_kiri_upper.location = (-0.3359, -2.906e-08, 1.336)
ob_tangan_kiri_upper.lineart.crease_threshold = 0.0
_vg = ob_tangan_kiri_upper.vertex_groups.new(name='Seluruh')
_vg.add([0, 1, 2, 3, 4, 5, 6, 7], 1.0, 'REPLACE')
_vg = ob_tangan_kiri_upper.vertex_groups.new(name='Badan')
_vg = ob_tangan_kiri_upper.vertex_groups.new(name='Leher')
_vg = ob_tangan_kiri_upper.vertex_groups.new(name='Kepala')
_vg = ob_tangan_kiri_upper.vertex_groups.new(name='Pinggul')
_vg = ob_tangan_kiri_upper.vertex_groups.new(name='Kaki kanan atas')
_vg = ob_tangan_kiri_upper.vertex_groups.new(name='Kaki kanan bawah')
_vg = ob_tangan_kiri_upper.vertex_groups.new(name='Pergelangan kaki kanan')
_vg = ob_tangan_kiri_upper.vertex_groups.new(name='Kaki kiri atas')
_vg = ob_tangan_kiri_upper.vertex_groups.new(name='Kaki kiri atas')
_vg = ob_tangan_kiri_upper.vertex_groups.new(name='Pergelangan kaki kiri')
_vg = ob_tangan_kiri_upper.vertex_groups.new(name='Bahu tangan kanan')
_vg = ob_tangan_kiri_upper.vertex_groups.new(name='Lengan tangan kanan')
_vg = ob_tangan_kiri_upper.vertex_groups.new(name='Pergelangan tangan kanan')
_vg = ob_tangan_kiri_upper.vertex_groups.new(name='Bahu tangan kiri')
_vg.add([0, 1, 2, 3, 4, 5, 6, 7], 1.0, 'REPLACE')
_vg = ob_tangan_kiri_upper.vertex_groups.new(name='Lengan tangan kiri')
_vg = ob_tangan_kiri_upper.vertex_groups.new(name='Pergelangan tangan kiri')
_m = ob_tangan_kiri_upper.modifiers.new('Armature', 'ARMATURE')
ob_soldier_visiblemesh_010.parent = ob_tangan_kiri_upper
ob_soldier_visiblemesh_010.matrix_parent_inverse = Matrix(((1.0, 0.0, 0.0, 0.3359), (0.0, 1.0, 0.0, 2.906e-08), (0.0, 0.0, 1.0, -1.336), (0.0, 0.0, 0.0, 1.0)))
ob_soldier_visiblemesh_010.location = (-0.7138, -6.333e-08, 1.303)
ob_soldier_visiblemesh_010.lineart.crease_threshold = 0.0
_vg = ob_soldier_visiblemesh_010.vertex_groups.new(name='Seluruh')
_vg.add([0, 1, 2, 3, 4, 5, 6, 7], 1.0, 'REPLACE')
_vg = ob_soldier_visiblemesh_010.vertex_groups.new(name='Badan')
_vg = ob_soldier_visiblemesh_010.vertex_groups.new(name='Leher')
_vg = ob_soldier_visiblemesh_010.vertex_groups.new(name='Kepala')
_vg = ob_soldier_visiblemesh_010.vertex_groups.new(name='Pinggul')
_vg = ob_soldier_visiblemesh_010.vertex_groups.new(name='Kaki kanan atas')
_vg = ob_soldier_visiblemesh_010.vertex_groups.new(name='Kaki kanan bawah')
_vg = ob_soldier_visiblemesh_010.vertex_groups.new(name='Pergelangan kaki kanan')
_vg = ob_soldier_visiblemesh_010.vertex_groups.new(name='Kaki kiri atas')
_vg = ob_soldier_visiblemesh_010.vertex_groups.new(name='Kaki kiri atas')
_vg = ob_soldier_visiblemesh_010.vertex_groups.new(name='Pergelangan kaki kiri')
_vg = ob_soldier_visiblemesh_010.vertex_groups.new(name='Bahu tangan kanan')
_vg = ob_soldier_visiblemesh_010.vertex_groups.new(name='Lengan tangan kanan')
_vg = ob_soldier_visiblemesh_010.vertex_groups.new(name='Pergelangan tangan kanan')
_vg = ob_soldier_visiblemesh_010.vertex_groups.new(name='Bahu tangan kiri')
_vg.add([4, 5, 6, 7], 1.0, 'REPLACE')
_vg = ob_soldier_visiblemesh_010.vertex_groups.new(name='Lengan tangan kiri')
_vg.add([0, 1, 2, 3], 1.0, 'REPLACE')
_vg = ob_soldier_visiblemesh_010.vertex_groups.new(name='Pergelangan tangan kiri')
_m = ob_soldier_visiblemesh_010.modifiers.new('Armature', 'ARMATURE')
ob_tangan_kiri_lengan.parent = ob_tangan_kiri_upper
ob_tangan_kiri_lengan.matrix_parent_inverse = Matrix(((1.0, 0.0, 0.0, 0.3359), (0.0, 1.0, 0.0, 2.906e-08), (0.0, 0.0, 1.0, -1.336), (0.0, 0.0, 0.0, 1.0)))
ob_tangan_kiri_lengan.location = (-0.7138, -0.0807, 1.303)
ob_tangan_kiri_lengan.lineart.crease_threshold = 0.0
_vg = ob_tangan_kiri_lengan.vertex_groups.new(name='Seluruh')
_vg.add([0, 1, 2, 3, 4, 5, 6, 7], 1.0, 'REPLACE')
_vg = ob_tangan_kiri_lengan.vertex_groups.new(name='Badan')
_vg = ob_tangan_kiri_lengan.vertex_groups.new(name='Leher')
_vg = ob_tangan_kiri_lengan.vertex_groups.new(name='Kepala')
_vg = ob_tangan_kiri_lengan.vertex_groups.new(name='Pinggul')
_vg = ob_tangan_kiri_lengan.vertex_groups.new(name='Kaki kanan atas')
_vg = ob_tangan_kiri_lengan.vertex_groups.new(name='Kaki kanan bawah')
_vg = ob_tangan_kiri_lengan.vertex_groups.new(name='Pergelangan kaki kanan')
_vg = ob_tangan_kiri_lengan.vertex_groups.new(name='Kaki kiri atas')
_vg = ob_tangan_kiri_lengan.vertex_groups.new(name='Kaki kiri atas')
_vg = ob_tangan_kiri_lengan.vertex_groups.new(name='Pergelangan kaki kiri')
_vg = ob_tangan_kiri_lengan.vertex_groups.new(name='Bahu tangan kanan')
_vg = ob_tangan_kiri_lengan.vertex_groups.new(name='Lengan tangan kanan')
_vg = ob_tangan_kiri_lengan.vertex_groups.new(name='Pergelangan tangan kanan')
_vg = ob_tangan_kiri_lengan.vertex_groups.new(name='Bahu tangan kiri')
_vg = ob_tangan_kiri_lengan.vertex_groups.new(name='Lengan tangan kiri')
_vg.add([0, 1, 2, 3, 4, 5, 6, 7], 1.0, 'REPLACE')
_vg = ob_tangan_kiri_lengan.vertex_groups.new(name='Pergelangan tangan kiri')
_m = ob_tangan_kiri_lengan.modifiers.new('Armature', 'ARMATURE')
ob_soldier_visiblemesh_019.parent = ob_tangan_kiri_lengan
ob_soldier_visiblemesh_019.matrix_parent_inverse = Matrix(((1.0, 0.0, 0.0, 0.7138), (0.0, 1.0, -3.725e-09, 0.0807), (0.0, 0.0, 1.0, -1.303), (0.0, 0.0, 0.0, 1.0)))
ob_soldier_visiblemesh_019.location = (-1.083, -9.499e-08, 1.28)
ob_soldier_visiblemesh_019.lineart.crease_threshold = 0.0
_vg = ob_soldier_visiblemesh_019.vertex_groups.new(name='Seluruh')
_vg.add([0, 1, 2, 3, 4, 5, 6, 7], 1.0, 'REPLACE')
_vg = ob_soldier_visiblemesh_019.vertex_groups.new(name='Badan')
_vg = ob_soldier_visiblemesh_019.vertex_groups.new(name='Leher')
_vg = ob_soldier_visiblemesh_019.vertex_groups.new(name='Kepala')
_vg = ob_soldier_visiblemesh_019.vertex_groups.new(name='Pinggul')
_vg = ob_soldier_visiblemesh_019.vertex_groups.new(name='Kaki kanan atas')
_vg = ob_soldier_visiblemesh_019.vertex_groups.new(name='Kaki kanan bawah')
_vg = ob_soldier_visiblemesh_019.vertex_groups.new(name='Pergelangan kaki kanan')
_vg = ob_soldier_visiblemesh_019.vertex_groups.new(name='Kaki kiri atas')
_vg = ob_soldier_visiblemesh_019.vertex_groups.new(name='Kaki kiri atas')
_vg = ob_soldier_visiblemesh_019.vertex_groups.new(name='Pergelangan kaki kiri')
_vg = ob_soldier_visiblemesh_019.vertex_groups.new(name='Bahu tangan kanan')
_vg = ob_soldier_visiblemesh_019.vertex_groups.new(name='Lengan tangan kanan')
_vg = ob_soldier_visiblemesh_019.vertex_groups.new(name='Pergelangan tangan kanan')
_vg = ob_soldier_visiblemesh_019.vertex_groups.new(name='Bahu tangan kiri')
_vg = ob_soldier_visiblemesh_019.vertex_groups.new(name='Lengan tangan kiri')
_vg.add([4, 5, 6, 7], 1.0, 'REPLACE')
_vg = ob_soldier_visiblemesh_019.vertex_groups.new(name='Pergelangan tangan kiri')
_vg.add([0, 1, 2, 3], 1.0, 'REPLACE')
_m = ob_soldier_visiblemesh_019.modifiers.new('Armature', 'ARMATURE')
ob_roda_pergelangan_tangan_kiri.parent = ob_tangan_kiri_lengan
ob_roda_pergelangan_tangan_kiri.matrix_parent_inverse = Matrix(((1.0, 0.0, 0.0, 0.7138), (0.0, 1.0, -3.725e-09, 0.0807), (0.0, 0.0, 1.0, -1.303), (0.0, 0.0, 0.0, 1.0)))
ob_roda_pergelangan_tangan_kiri.location = (-1.11, -9.872e-08, 1.379)
ob_roda_pergelangan_tangan_kiri.lineart.crease_threshold = 0.0
_vg = ob_roda_pergelangan_tangan_kiri.vertex_groups.new(name='Seluruh')
_vg.add([0, 1, 2, 3, 4, 5, 6, 7, 8, 9, 10, 11, 12, 13, 14, 15], 1.0, 'REPLACE')
_vg = ob_roda_pergelangan_tangan_kiri.vertex_groups.new(name='Badan')
_vg = ob_roda_pergelangan_tangan_kiri.vertex_groups.new(name='Leher')
_vg = ob_roda_pergelangan_tangan_kiri.vertex_groups.new(name='Kepala')
_vg = ob_roda_pergelangan_tangan_kiri.vertex_groups.new(name='Pinggul')
_vg = ob_roda_pergelangan_tangan_kiri.vertex_groups.new(name='Kaki kanan atas')
_vg = ob_roda_pergelangan_tangan_kiri.vertex_groups.new(name='Kaki kanan bawah')
_vg = ob_roda_pergelangan_tangan_kiri.vertex_groups.new(name='Pergelangan kaki kanan')
_vg = ob_roda_pergelangan_tangan_kiri.vertex_groups.new(name='Kaki kiri atas')
_vg = ob_roda_pergelangan_tangan_kiri.vertex_groups.new(name='Kaki kiri atas')
_vg = ob_roda_pergelangan_tangan_kiri.vertex_groups.new(name='Pergelangan kaki kiri')
_vg = ob_roda_pergelangan_tangan_kiri.vertex_groups.new(name='Bahu tangan kanan')
_vg = ob_roda_pergelangan_tangan_kiri.vertex_groups.new(name='Lengan tangan kanan')
_vg = ob_roda_pergelangan_tangan_kiri.vertex_groups.new(name='Pergelangan tangan kanan')
_vg = ob_roda_pergelangan_tangan_kiri.vertex_groups.new(name='Bahu tangan kiri')
_vg = ob_roda_pergelangan_tangan_kiri.vertex_groups.new(name='Lengan tangan kiri')
_vg.add([0, 1, 2, 3, 4, 5, 6, 7, 8, 9, 10, 11, 12, 13, 14, 15], 1.0, 'REPLACE')
_vg = ob_roda_pergelangan_tangan_kiri.vertex_groups.new(name='Pergelangan tangan kiri')
_m = ob_roda_pergelangan_tangan_kiri.modifiers.new('Armature', 'ARMATURE')
ob_pergelangan_tangan_kiri.parent = ob_roda_pergelangan_tangan_kiri
ob_pergelangan_tangan_kiri.matrix_parent_inverse = Matrix(((1.0, 0.0, 0.0, 1.11), (-5.884e-15, 1.0, 3.725e-09, 9.872e-08), (8.219e-08, 0.0, 1.0, -1.379), (0.0, 0.0, 0.0, 1.0)))
ob_pergelangan_tangan_kiri.location = (0.0, 0.0, 1.208)
ob_pergelangan_tangan_kiri.lineart.crease_threshold = 0.0
_vg = ob_pergelangan_tangan_kiri.vertex_groups.new(name='Seluruh')
_vg.add([0, 1, 2, 3, 4, 5, 6, 7, 8, 9, 10, 11], 1.0, 'REPLACE')
_vg = ob_pergelangan_tangan_kiri.vertex_groups.new(name='Badan')
_vg = ob_pergelangan_tangan_kiri.vertex_groups.new(name='Leher')
_vg = ob_pergelangan_tangan_kiri.vertex_groups.new(name='Kepala')
_vg = ob_pergelangan_tangan_kiri.vertex_groups.new(name='Pinggul')
_vg = ob_pergelangan_tangan_kiri.vertex_groups.new(name='Kaki kanan atas')
_vg = ob_pergelangan_tangan_kiri.vertex_groups.new(name='Kaki kanan bawah')
_vg = ob_pergelangan_tangan_kiri.vertex_groups.new(name='Pergelangan kaki kanan')
_vg = ob_pergelangan_tangan_kiri.vertex_groups.new(name='Kaki kiri atas')
_vg = ob_pergelangan_tangan_kiri.vertex_groups.new(name='Kaki kiri atas')
_vg = ob_pergelangan_tangan_kiri.vertex_groups.new(name='Pergelangan kaki kiri')
_vg = ob_pergelangan_tangan_kiri.vertex_groups.new(name='Bahu tangan kanan')
_vg = ob_pergelangan_tangan_kiri.vertex_groups.new(name='Lengan tangan kanan')
_vg = ob_pergelangan_tangan_kiri.vertex_groups.new(name='Pergelangan tangan kanan')
_vg = ob_pergelangan_tangan_kiri.vertex_groups.new(name='Bahu tangan kiri')
_vg = ob_pergelangan_tangan_kiri.vertex_groups.new(name='Lengan tangan kiri')
_vg = ob_pergelangan_tangan_kiri.vertex_groups.new(name='Pergelangan tangan kiri')
_vg.add([0, 1, 2, 3, 4, 5, 6, 7, 8, 9, 10, 11], 1.0, 'REPLACE')
_m = ob_pergelangan_tangan_kiri.modifiers.new('Armature', 'ARMATURE')
ob_leher.parent = ob_badan
ob_leher.matrix_parent_inverse = Matrix(((1.0, 0.0, 0.0, 0.0), (0.0, 1.0, 0.0, 0.0), (0.0, 0.0, 1.0, -0.8974), (0.0, 0.0, 0.0, 1.0)))
ob_leher.location = (-1.863e-09, 0.0, 1.432)
ob_leher.lineart.crease_threshold = 0.0
_vg = ob_leher.vertex_groups.new(name='Seluruh')
_vg.add([0, 1, 2, 3, 4, 5, 6, 7], 1.0, 'REPLACE')
_vg = ob_leher.vertex_groups.new(name='Badan')
_vg = ob_leher.vertex_groups.new(name='Leher')
_vg.add([0, 1, 2, 3, 4, 5, 6, 7], 1.0, 'REPLACE')
_vg = ob_leher.vertex_groups.new(name='Kepala')
_vg = ob_leher.vertex_groups.new(name='Pinggul')
_vg = ob_leher.vertex_groups.new(name='Kaki kanan atas')
_vg = ob_leher.vertex_groups.new(name='Kaki kanan bawah')
_vg = ob_leher.vertex_groups.new(name='Pergelangan kaki kanan')
_vg = ob_leher.vertex_groups.new(name='Kaki kiri atas')
_vg = ob_leher.vertex_groups.new(name='Kaki kiri atas')
_vg = ob_leher.vertex_groups.new(name='Pergelangan kaki kiri')
_vg = ob_leher.vertex_groups.new(name='Bahu tangan kanan')
_vg = ob_leher.vertex_groups.new(name='Lengan tangan kanan')
_vg = ob_leher.vertex_groups.new(name='Pergelangan tangan kanan')
_vg = ob_leher.vertex_groups.new(name='Bahu tangan kiri')
_vg = ob_leher.vertex_groups.new(name='Lengan tangan kiri')
_vg = ob_leher.vertex_groups.new(name='Pergelangan tangan kiri')
_m = ob_leher.modifiers.new('Armature', 'ARMATURE')
ob_kepala.parent = ob_leher
ob_kepala.matrix_parent_inverse = Matrix(((1.0, 0.0, 0.0, 1.863e-09), (0.0, 1.0, 0.0, -0.0), (0.0, 0.0, 1.0, -1.432), (0.0, 0.0, 0.0, 1.0)))
ob_kepala.location = (0.0, 0.0, 1.488)
ob_kepala.lineart.crease_threshold = 0.0
_vg = ob_kepala.vertex_groups.new(name='Seluruh')
_vg.add([0, 1, 2, 3, 4, 5, 6, 7, 8, 9, 10, 11, 12, 13, 14, 15, 16, 17, 18, 19, 20, 21, 22, 23, 24, 25, 26, 27, 28, 29, 30, 31, 32, 33, 34, 35, 36, 37, 38, 39, 40, 41, 42, 43, 44, 45, 46, 47], 1.0, 'REPLACE')
_vg = ob_kepala.vertex_groups.new(name='Badan')
_vg = ob_kepala.vertex_groups.new(name='Leher')
_vg = ob_kepala.vertex_groups.new(name='Kepala')
_vg.add([0, 1, 2, 3, 4, 5, 6, 7, 8, 9, 10, 11, 12, 13, 14, 15, 16, 17, 18, 19, 20, 21, 22, 23, 24, 25, 26, 27, 28, 29, 30, 31, 32, 33, 34, 35, 36, 37, 38, 39, 40, 41, 42, 43, 44, 45, 46, 47], 1.0, 'REPLACE')
_vg = ob_kepala.vertex_groups.new(name='Pinggul')
_vg = ob_kepala.vertex_groups.new(name='Kaki kanan atas')
_vg = ob_kepala.vertex_groups.new(name='Kaki kanan bawah')
_vg = ob_kepala.vertex_groups.new(name='Pergelangan kaki kanan')
_vg = ob_kepala.vertex_groups.new(name='Kaki kiri atas')
_vg = ob_kepala.vertex_groups.new(name='Kaki kiri atas')
_vg = ob_kepala.vertex_groups.new(name='Pergelangan kaki kiri')
_vg = ob_kepala.vertex_groups.new(name='Bahu tangan kanan')
_vg = ob_kepala.vertex_groups.new(name='Lengan tangan kanan')
_vg = ob_kepala.vertex_groups.new(name='Pergelangan tangan kanan')
_vg = ob_kepala.vertex_groups.new(name='Bahu tangan kiri')
_vg = ob_kepala.vertex_groups.new(name='Lengan tangan kiri')
_vg = ob_kepala.vertex_groups.new(name='Pergelangan tangan kiri')
_m = ob_kepala.modifiers.new('Armature', 'ARMATURE')
ob_playercampos.parent = ob_kepala
ob_playercampos.matrix_parent_inverse = Matrix(((1.0, 0.0, 0.0, -0.0), (0.0, 1.0, 0.0, -0.0), (0.0, 0.0, 1.0, -1.488), (0.0, 0.0, 0.0, 1.0)))
ob_playercampos.location = (0.07258, 0.1139, 1.654)
ob_playercampos.empty_display_type = 'ARROWS'
ob_playercampos.empty_image_offset = (0.0, 0.0)
ob_playercampos.lineart.crease_threshold = 0.0
ob_tangan_kanan_bahu.parent = ob_badan
ob_tangan_kanan_bahu.matrix_parent_inverse = Matrix(((1.0, 0.0, 0.0, 0.0), (0.0, 1.0, 0.0, 0.0), (0.0, 0.0, 1.0, -0.8974), (0.0, 0.0, 0.0, 1.0)))
ob_tangan_kanan_bahu.location = (0.2419, 2.235e-08, 1.32)
ob_tangan_kanan_bahu.lineart.crease_threshold = 0.0
_vg = ob_tangan_kanan_bahu.vertex_groups.new(name='Seluruh')
_vg.add([0, 1, 2, 3, 4, 5, 6, 7, 8, 9, 10, 11], 1.0, 'REPLACE')
_vg = ob_tangan_kanan_bahu.vertex_groups.new(name='Badan')
_vg = ob_tangan_kanan_bahu.vertex_groups.new(name='Leher')
_vg = ob_tangan_kanan_bahu.vertex_groups.new(name='Kepala')
_vg = ob_tangan_kanan_bahu.vertex_groups.new(name='Pinggul')
_vg = ob_tangan_kanan_bahu.vertex_groups.new(name='Kaki kanan atas')
_vg = ob_tangan_kanan_bahu.vertex_groups.new(name='Kaki kanan bawah')
_vg = ob_tangan_kanan_bahu.vertex_groups.new(name='Pergelangan kaki kanan')
_vg = ob_tangan_kanan_bahu.vertex_groups.new(name='Kaki kiri atas')
_vg = ob_tangan_kanan_bahu.vertex_groups.new(name='Kaki kiri atas')
_vg = ob_tangan_kanan_bahu.vertex_groups.new(name='Pergelangan kaki kiri')
_vg = ob_tangan_kanan_bahu.vertex_groups.new(name='Bahu tangan kanan')
_vg.add([0, 1, 2, 3, 4, 5, 6, 7, 8, 9, 10, 11], 1.0, 'REPLACE')
_vg = ob_tangan_kanan_bahu.vertex_groups.new(name='Lengan tangan kanan')
_vg = ob_tangan_kanan_bahu.vertex_groups.new(name='Pergelangan tangan kanan')
_vg = ob_tangan_kanan_bahu.vertex_groups.new(name='Bahu tangan kiri')
_vg = ob_tangan_kanan_bahu.vertex_groups.new(name='Lengan tangan kiri')
_vg = ob_tangan_kanan_bahu.vertex_groups.new(name='Pergelangan tangan kiri')
_m = ob_tangan_kanan_bahu.modifiers.new('Armature', 'ARMATURE')
ob_tangan_kanan_upper.parent = ob_tangan_kanan_bahu
ob_tangan_kanan_upper.matrix_parent_inverse = Matrix(((1.0, 0.0, 0.0, -0.2419), (0.0, 1.0, 0.0, -2.235e-08), (0.0, 0.0, 1.0, -1.32), (0.0, 0.0, 0.0, 1.0)))
ob_tangan_kanan_upper.location = (0.3359, 2.906e-08, 1.336)
ob_tangan_kanan_upper.lineart.crease_threshold = 0.0
_vg = ob_tangan_kanan_upper.vertex_groups.new(name='Seluruh')
_vg.add([0, 1, 2, 3, 4, 5, 6, 7], 1.0, 'REPLACE')
_vg = ob_tangan_kanan_upper.vertex_groups.new(name='Badan')
_vg = ob_tangan_kanan_upper.vertex_groups.new(name='Leher')
_vg = ob_tangan_kanan_upper.vertex_groups.new(name='Kepala')
_vg = ob_tangan_kanan_upper.vertex_groups.new(name='Pinggul')
_vg = ob_tangan_kanan_upper.vertex_groups.new(name='Kaki kanan atas')
_vg = ob_tangan_kanan_upper.vertex_groups.new(name='Kaki kanan bawah')
_vg = ob_tangan_kanan_upper.vertex_groups.new(name='Pergelangan kaki kanan')
_vg = ob_tangan_kanan_upper.vertex_groups.new(name='Kaki kiri atas')
_vg = ob_tangan_kanan_upper.vertex_groups.new(name='Kaki kiri atas')
_vg = ob_tangan_kanan_upper.vertex_groups.new(name='Pergelangan kaki kiri')
_vg = ob_tangan_kanan_upper.vertex_groups.new(name='Bahu tangan kanan')
_vg.add([0, 1, 2, 3, 4, 5, 6, 7], 1.0, 'REPLACE')
_vg = ob_tangan_kanan_upper.vertex_groups.new(name='Lengan tangan kanan')
_vg = ob_tangan_kanan_upper.vertex_groups.new(name='Pergelangan tangan kanan')
_vg = ob_tangan_kanan_upper.vertex_groups.new(name='Bahu tangan kiri')
_vg = ob_tangan_kanan_upper.vertex_groups.new(name='Lengan tangan kiri')
_vg = ob_tangan_kanan_upper.vertex_groups.new(name='Pergelangan tangan kiri')
_m = ob_tangan_kanan_upper.modifiers.new('Armature', 'ARMATURE')
ob_soldier_visiblemesh_006.parent = ob_tangan_kanan_upper
ob_soldier_visiblemesh_006.matrix_parent_inverse = Matrix(((1.0, 0.0, 0.0, -0.3359), (0.0, 1.0, 0.0, -2.906e-08), (0.0, 0.0, 1.0, -1.336), (0.0, 0.0, 0.0, 1.0)))
ob_soldier_visiblemesh_006.location = (0.7138, 6.706e-08, 1.303)
ob_soldier_visiblemesh_006.lineart.crease_threshold = 0.0
_vg = ob_soldier_visiblemesh_006.vertex_groups.new(name='Seluruh')
_vg.add([0, 1, 2, 3, 4, 5, 6, 7], 1.0, 'REPLACE')
_vg = ob_soldier_visiblemesh_006.vertex_groups.new(name='Badan')
_vg = ob_soldier_visiblemesh_006.vertex_groups.new(name='Leher')
_vg = ob_soldier_visiblemesh_006.vertex_groups.new(name='Kepala')
_vg = ob_soldier_visiblemesh_006.vertex_groups.new(name='Pinggul')
_vg = ob_soldier_visiblemesh_006.vertex_groups.new(name='Kaki kanan atas')
_vg = ob_soldier_visiblemesh_006.vertex_groups.new(name='Kaki kanan bawah')
_vg = ob_soldier_visiblemesh_006.vertex_groups.new(name='Pergelangan kaki kanan')
_vg = ob_soldier_visiblemesh_006.vertex_groups.new(name='Kaki kiri atas')
_vg = ob_soldier_visiblemesh_006.vertex_groups.new(name='Kaki kiri atas')
_vg = ob_soldier_visiblemesh_006.vertex_groups.new(name='Pergelangan kaki kiri')
_vg = ob_soldier_visiblemesh_006.vertex_groups.new(name='Bahu tangan kanan')
_vg.add([4, 5, 6, 7], 1.0, 'REPLACE')
_vg = ob_soldier_visiblemesh_006.vertex_groups.new(name='Lengan tangan kanan')
_vg.add([0, 1, 2, 3], 1.0, 'REPLACE')
_vg = ob_soldier_visiblemesh_006.vertex_groups.new(name='Pergelangan tangan kanan')
_vg = ob_soldier_visiblemesh_006.vertex_groups.new(name='Bahu tangan kiri')
_vg = ob_soldier_visiblemesh_006.vertex_groups.new(name='Lengan tangan kiri')
_vg = ob_soldier_visiblemesh_006.vertex_groups.new(name='Pergelangan tangan kiri')
_m = ob_soldier_visiblemesh_006.modifiers.new('Armature', 'ARMATURE')
ob_tangan_kanan_lengan.parent = ob_tangan_kanan_upper
ob_tangan_kanan_lengan.matrix_parent_inverse = Matrix(((1.0, 0.0, 0.0, -0.3359), (0.0, 1.0, 0.0, -2.906e-08), (0.0, 0.0, 1.0, -1.336), (0.0, 0.0, 0.0, 1.0)))
ob_tangan_kanan_lengan.location = (0.7138, -0.0807, 1.303)
ob_tangan_kanan_lengan.lineart.crease_threshold = 0.0
_vg = ob_tangan_kanan_lengan.vertex_groups.new(name='Seluruh')
_vg.add([0, 1, 2, 3, 4, 5, 6, 7], 1.0, 'REPLACE')
_vg = ob_tangan_kanan_lengan.vertex_groups.new(name='Badan')
_vg = ob_tangan_kanan_lengan.vertex_groups.new(name='Leher')
_vg = ob_tangan_kanan_lengan.vertex_groups.new(name='Kepala')
_vg = ob_tangan_kanan_lengan.vertex_groups.new(name='Pinggul')
_vg = ob_tangan_kanan_lengan.vertex_groups.new(name='Kaki kanan atas')
_vg = ob_tangan_kanan_lengan.vertex_groups.new(name='Kaki kanan bawah')
_vg = ob_tangan_kanan_lengan.vertex_groups.new(name='Pergelangan kaki kanan')
_vg = ob_tangan_kanan_lengan.vertex_groups.new(name='Kaki kiri atas')
_vg = ob_tangan_kanan_lengan.vertex_groups.new(name='Kaki kiri atas')
_vg = ob_tangan_kanan_lengan.vertex_groups.new(name='Pergelangan kaki kiri')
_vg = ob_tangan_kanan_lengan.vertex_groups.new(name='Bahu tangan kanan')
_vg = ob_tangan_kanan_lengan.vertex_groups.new(name='Lengan tangan kanan')
_vg.add([0, 1, 2, 3, 4, 5, 6, 7], 1.0, 'REPLACE')
_vg = ob_tangan_kanan_lengan.vertex_groups.new(name='Pergelangan tangan kanan')
_vg = ob_tangan_kanan_lengan.vertex_groups.new(name='Bahu tangan kiri')
_vg = ob_tangan_kanan_lengan.vertex_groups.new(name='Lengan tangan kiri')
_vg = ob_tangan_kanan_lengan.vertex_groups.new(name='Pergelangan tangan kiri')
_m = ob_tangan_kanan_lengan.modifiers.new('Armature', 'ARMATURE')
ob_soldier_visiblemesh_003.parent = ob_tangan_kanan_lengan
ob_soldier_visiblemesh_003.matrix_parent_inverse = Matrix(((1.0, 0.0, 0.0, -0.7138), (0.0, 1.0, 0.0, 0.0807), (0.0, 0.0, 1.0, -1.303), (0.0, 0.0, 0.0, 1.0)))
ob_soldier_visiblemesh_003.location = (1.083, 9.499e-08, 1.28)
ob_soldier_visiblemesh_003.lineart.crease_threshold = 0.0
_vg = ob_soldier_visiblemesh_003.vertex_groups.new(name='Seluruh')
_vg.add([0, 1, 2, 3, 4, 5, 6, 7], 1.0, 'REPLACE')
_vg = ob_soldier_visiblemesh_003.vertex_groups.new(name='Badan')
_vg = ob_soldier_visiblemesh_003.vertex_groups.new(name='Leher')
_vg = ob_soldier_visiblemesh_003.vertex_groups.new(name='Kepala')
_vg = ob_soldier_visiblemesh_003.vertex_groups.new(name='Pinggul')
_vg = ob_soldier_visiblemesh_003.vertex_groups.new(name='Kaki kanan atas')
_vg = ob_soldier_visiblemesh_003.vertex_groups.new(name='Kaki kanan bawah')
_vg = ob_soldier_visiblemesh_003.vertex_groups.new(name='Pergelangan kaki kanan')
_vg = ob_soldier_visiblemesh_003.vertex_groups.new(name='Kaki kiri atas')
_vg = ob_soldier_visiblemesh_003.vertex_groups.new(name='Kaki kiri atas')
_vg = ob_soldier_visiblemesh_003.vertex_groups.new(name='Pergelangan kaki kiri')
_vg = ob_soldier_visiblemesh_003.vertex_groups.new(name='Bahu tangan kanan')
_vg = ob_soldier_visiblemesh_003.vertex_groups.new(name='Lengan tangan kanan')
_vg.add([4, 5, 6, 7], 1.0, 'REPLACE')
_vg = ob_soldier_visiblemesh_003.vertex_groups.new(name='Pergelangan tangan kanan')
_vg.add([0, 1, 2, 3], 1.0, 'REPLACE')
_vg = ob_soldier_visiblemesh_003.vertex_groups.new(name='Bahu tangan kiri')
_vg = ob_soldier_visiblemesh_003.vertex_groups.new(name='Lengan tangan kiri')
_vg = ob_soldier_visiblemesh_003.vertex_groups.new(name='Pergelangan tangan kiri')
_m = ob_soldier_visiblemesh_003.modifiers.new('Armature', 'ARMATURE')
ob_roda_pergelangan_tangan_kanan.parent = ob_tangan_kanan_lengan
ob_roda_pergelangan_tangan_kanan.matrix_parent_inverse = Matrix(((1.0, 0.0, 0.0, -0.7138), (0.0, 1.0, 0.0, 0.0807), (0.0, 0.0, 1.0, -1.303), (0.0, 0.0, 0.0, 1.0)))
ob_roda_pergelangan_tangan_kanan.location = (1.11, 9.872e-08, 1.379)
ob_roda_pergelangan_tangan_kanan.lineart.crease_threshold = 0.0
_vg = ob_roda_pergelangan_tangan_kanan.vertex_groups.new(name='Seluruh')
_vg.add([0, 1, 2, 3, 4, 5, 6, 7, 8, 9, 10, 11, 12, 13, 14, 15], 1.0, 'REPLACE')
_vg = ob_roda_pergelangan_tangan_kanan.vertex_groups.new(name='Badan')
_vg = ob_roda_pergelangan_tangan_kanan.vertex_groups.new(name='Leher')
_vg = ob_roda_pergelangan_tangan_kanan.vertex_groups.new(name='Kepala')
_vg = ob_roda_pergelangan_tangan_kanan.vertex_groups.new(name='Pinggul')
_vg = ob_roda_pergelangan_tangan_kanan.vertex_groups.new(name='Kaki kanan atas')
_vg = ob_roda_pergelangan_tangan_kanan.vertex_groups.new(name='Kaki kanan bawah')
_vg = ob_roda_pergelangan_tangan_kanan.vertex_groups.new(name='Pergelangan kaki kanan')
_vg = ob_roda_pergelangan_tangan_kanan.vertex_groups.new(name='Kaki kiri atas')
_vg = ob_roda_pergelangan_tangan_kanan.vertex_groups.new(name='Kaki kiri atas')
_vg = ob_roda_pergelangan_tangan_kanan.vertex_groups.new(name='Pergelangan kaki kiri')
_vg = ob_roda_pergelangan_tangan_kanan.vertex_groups.new(name='Bahu tangan kanan')
_vg = ob_roda_pergelangan_tangan_kanan.vertex_groups.new(name='Lengan tangan kanan')
_vg.add([0, 1, 2, 3, 4, 5, 6, 7, 8, 9, 10, 11, 12, 13, 14, 15], 1.0, 'REPLACE')
_vg = ob_roda_pergelangan_tangan_kanan.vertex_groups.new(name='Pergelangan tangan kanan')
_vg = ob_roda_pergelangan_tangan_kanan.vertex_groups.new(name='Bahu tangan kiri')
_vg = ob_roda_pergelangan_tangan_kanan.vertex_groups.new(name='Lengan tangan kiri')
_vg = ob_roda_pergelangan_tangan_kanan.vertex_groups.new(name='Pergelangan tangan kiri')
_m = ob_roda_pergelangan_tangan_kanan.modifiers.new('Armature', 'ARMATURE')
ob_pergelangan_tangan_kanan.parent = ob_roda_pergelangan_tangan_kanan
ob_pergelangan_tangan_kanan.matrix_parent_inverse = Matrix(((1.0, 0.0, 0.0, -1.11), (0.0, 1.0, 0.0, -9.872e-08), (0.0, 0.0, 1.0, -1.379), (0.0, 0.0, 0.0, 1.0)))
ob_pergelangan_tangan_kanan.location = (1.11, 9.872e-08, 1.379)
ob_pergelangan_tangan_kanan.lineart.crease_threshold = 0.0
_vg = ob_pergelangan_tangan_kanan.vertex_groups.new(name='Seluruh')
_vg.add([0, 1, 2, 3, 4, 5, 6, 7, 8, 9, 10, 11], 1.0, 'REPLACE')
_vg = ob_pergelangan_tangan_kanan.vertex_groups.new(name='Badan')
_vg = ob_pergelangan_tangan_kanan.vertex_groups.new(name='Leher')
_vg = ob_pergelangan_tangan_kanan.vertex_groups.new(name='Kepala')
_vg = ob_pergelangan_tangan_kanan.vertex_groups.new(name='Pinggul')
_vg = ob_pergelangan_tangan_kanan.vertex_groups.new(name='Kaki kanan atas')
_vg = ob_pergelangan_tangan_kanan.vertex_groups.new(name='Kaki kanan bawah')
_vg = ob_pergelangan_tangan_kanan.vertex_groups.new(name='Pergelangan kaki kanan')
_vg = ob_pergelangan_tangan_kanan.vertex_groups.new(name='Kaki kiri atas')
_vg = ob_pergelangan_tangan_kanan.vertex_groups.new(name='Kaki kiri atas')
_vg = ob_pergelangan_tangan_kanan.vertex_groups.new(name='Pergelangan kaki kiri')
_vg = ob_pergelangan_tangan_kanan.vertex_groups.new(name='Bahu tangan kanan')
_vg = ob_pergelangan_tangan_kanan.vertex_groups.new(name='Lengan tangan kanan')
_vg = ob_pergelangan_tangan_kanan.vertex_groups.new(name='Pergelangan tangan kanan')
_vg.add([0, 1, 2, 3, 4, 5, 6, 7, 8, 9, 10, 11], 1.0, 'REPLACE')
_vg = ob_pergelangan_tangan_kanan.vertex_groups.new(name='Bahu tangan kiri')
_vg = ob_pergelangan_tangan_kanan.vertex_groups.new(name='Lengan tangan kiri')
_vg = ob_pergelangan_tangan_kanan.vertex_groups.new(name='Pergelangan tangan kiri')
_m = ob_pergelangan_tangan_kanan.modifiers.new('Armature', 'ARMATURE')
ob_pinggul.parent = ob_soldier
ob_pinggul.location = (0.0, 0.0, 0.9102)
ob_pinggul.lineart.crease_threshold = 0.0
_vg = ob_pinggul.vertex_groups.new(name='Seluruh')
_vg.add([0, 1, 2, 3, 4, 5, 6, 7, 8, 9, 10, 11], 1.0, 'REPLACE')
_vg = ob_pinggul.vertex_groups.new(name='Badan')
_vg = ob_pinggul.vertex_groups.new(name='Leher')
_vg = ob_pinggul.vertex_groups.new(name='Kepala')
_vg = ob_pinggul.vertex_groups.new(name='Pinggul')
_vg.add([0, 1, 2, 3, 4, 5, 6, 7, 8, 9, 10, 11], 1.0, 'REPLACE')
_vg = ob_pinggul.vertex_groups.new(name='Kaki kanan atas')
_vg = ob_pinggul.vertex_groups.new(name='Kaki kanan bawah')
_vg = ob_pinggul.vertex_groups.new(name='Pergelangan kaki kanan')
_vg = ob_pinggul.vertex_groups.new(name='Kaki kiri atas')
_vg = ob_pinggul.vertex_groups.new(name='Kaki kiri atas')
_vg = ob_pinggul.vertex_groups.new(name='Pergelangan kaki kiri')
_vg = ob_pinggul.vertex_groups.new(name='Bahu tangan kanan')
_vg = ob_pinggul.vertex_groups.new(name='Lengan tangan kanan')
_vg = ob_pinggul.vertex_groups.new(name='Pergelangan tangan kanan')
_vg = ob_pinggul.vertex_groups.new(name='Bahu tangan kiri')
_vg = ob_pinggul.vertex_groups.new(name='Lengan tangan kiri')
_vg = ob_pinggul.vertex_groups.new(name='Pergelangan tangan kiri')
_m = ob_pinggul.modifiers.new('Armature', 'ARMATURE')
ob_kaki_kiri_atas.parent = ob_pinggul
ob_kaki_kiri_atas.matrix_parent_inverse = Matrix(((1.0, 0.0, 0.0, 0.0), (0.0, 1.0, 0.0, 0.0), (0.0, 0.0, 1.0, -0.9102), (0.0, 0.0, 0.0, 1.0)))
ob_kaki_kiri_atas.location = (-0.131, -7.451e-09, 0.7972)
ob_kaki_kiri_atas.lineart.crease_threshold = 0.0
_vg = ob_kaki_kiri_atas.vertex_groups.new(name='Seluruh')
_vg.add([0, 1, 2, 3, 4, 5, 6, 7, 8, 9, 10, 11], 1.0, 'REPLACE')
_vg = ob_kaki_kiri_atas.vertex_groups.new(name='Badan')
_vg = ob_kaki_kiri_atas.vertex_groups.new(name='Leher')
_vg = ob_kaki_kiri_atas.vertex_groups.new(name='Kepala')
_vg = ob_kaki_kiri_atas.vertex_groups.new(name='Pinggul')
_vg = ob_kaki_kiri_atas.vertex_groups.new(name='Kaki kanan atas')
_vg = ob_kaki_kiri_atas.vertex_groups.new(name='Kaki kanan bawah')
_vg = ob_kaki_kiri_atas.vertex_groups.new(name='Pergelangan kaki kanan')
_vg = ob_kaki_kiri_atas.vertex_groups.new(name='Kaki kiri atas')
_vg.add([0, 1, 2, 3, 4, 5, 6, 7, 8, 9], 1.0, 'REPLACE')
_vg = ob_kaki_kiri_atas.vertex_groups.new(name='Kaki kiri bawah')
_vg.add([0, 4, 10, 11], 1.0, 'REPLACE')
_vg = ob_kaki_kiri_atas.vertex_groups.new(name='Pergelangan kaki kiri')
_vg = ob_kaki_kiri_atas.vertex_groups.new(name='Bahu tangan kanan')
_vg = ob_kaki_kiri_atas.vertex_groups.new(name='Lengan tangan kanan')
_vg = ob_kaki_kiri_atas.vertex_groups.new(name='Pergelangan tangan kanan')
_vg = ob_kaki_kiri_atas.vertex_groups.new(name='Bahu tangan kiri')
_vg = ob_kaki_kiri_atas.vertex_groups.new(name='Lengan tangan kiri')
_vg = ob_kaki_kiri_atas.vertex_groups.new(name='Pergelangan tangan kiri')
_m = ob_kaki_kiri_atas.modifiers.new('Armature', 'ARMATURE')
ob_kaki_kiri_bawah.parent = ob_kaki_kiri_atas
ob_kaki_kiri_bawah.matrix_parent_inverse = Matrix(((1.0, 0.0, 0.0, 0.131), (0.0, 1.0, 0.0, 7.451e-09), (0.0, 0.0, 1.0, -0.7972), (0.0, 0.0, 0.0, 1.0)))
ob_kaki_kiri_bawah.location = (-0.1594, 0.09816, 0.3881)
ob_kaki_kiri_bawah.lineart.crease_threshold = 0.0
_vg = ob_kaki_kiri_bawah.vertex_groups.new(name='Seluruh')
_vg.add([0, 1, 2, 3, 4, 5, 6, 7, 8, 9, 10, 11], 1.0, 'REPLACE')
_vg = ob_kaki_kiri_bawah.vertex_groups.new(name='Badan')
_vg = ob_kaki_kiri_bawah.vertex_groups.new(name='Leher')
_vg = ob_kaki_kiri_bawah.vertex_groups.new(name='Kepala')
_vg = ob_kaki_kiri_bawah.vertex_groups.new(name='Pinggul')
_vg = ob_kaki_kiri_bawah.vertex_groups.new(name='Kaki kanan atas')
_vg = ob_kaki_kiri_bawah.vertex_groups.new(name='Kaki kanan bawah')
_vg = ob_kaki_kiri_bawah.vertex_groups.new(name='Pergelangan kaki kanan')
_vg = ob_kaki_kiri_bawah.vertex_groups.new(name='Kaki kiri atas')
_vg.add([0, 1], 1.0, 'REPLACE')
_vg = ob_kaki_kiri_bawah.vertex_groups.new(name='Kaki kiri bawah')
_vg.add([0, 1, 2, 3, 4, 5, 6, 7, 8, 9, 10, 11], 1.0, 'REPLACE')
_vg = ob_kaki_kiri_bawah.vertex_groups.new(name='Pergelangan kaki kiri')
_vg.add([4, 5, 6, 7], 1.0, 'REPLACE')
_vg = ob_kaki_kiri_bawah.vertex_groups.new(name='Bahu tangan kanan')
_vg = ob_kaki_kiri_bawah.vertex_groups.new(name='Lengan tangan kanan')
_vg = ob_kaki_kiri_bawah.vertex_groups.new(name='Pergelangan tangan kanan')
_vg = ob_kaki_kiri_bawah.vertex_groups.new(name='Bahu tangan kiri')
_vg = ob_kaki_kiri_bawah.vertex_groups.new(name='Lengan tangan kiri')
_vg = ob_kaki_kiri_bawah.vertex_groups.new(name='Pergelangan tangan kiri')
_m = ob_kaki_kiri_bawah.modifiers.new('Armature', 'ARMATURE')
ob_pergelangan_kaki_kiri.parent = ob_kaki_kiri_bawah
ob_pergelangan_kaki_kiri.matrix_parent_inverse = Matrix(((1.0, 0.0, 0.0, 0.1594), (0.0, 1.0, 0.0, -0.09816), (0.0, 0.0, 1.0, -0.3881), (0.0, 0.0, 0.0, 1.0)))
ob_pergelangan_kaki_kiri.location = (-0.1594, -0.01396, 0.06)
ob_pergelangan_kaki_kiri.lineart.crease_threshold = 0.0
_vg = ob_pergelangan_kaki_kiri.vertex_groups.new(name='Seluruh')
_vg.add([0, 1, 2, 3, 4, 5, 6, 7, 8, 9, 10, 11, 12, 13, 14, 15, 16, 17, 18, 19, 20, 21, 22, 23], 1.0, 'REPLACE')
_vg = ob_pergelangan_kaki_kiri.vertex_groups.new(name='Badan')
_vg = ob_pergelangan_kaki_kiri.vertex_groups.new(name='Leher')
_vg = ob_pergelangan_kaki_kiri.vertex_groups.new(name='Kepala')
_vg = ob_pergelangan_kaki_kiri.vertex_groups.new(name='Pinggul')
_vg = ob_pergelangan_kaki_kiri.vertex_groups.new(name='Kaki kanan atas')
_vg = ob_pergelangan_kaki_kiri.vertex_groups.new(name='Kaki kanan bawah')
_vg = ob_pergelangan_kaki_kiri.vertex_groups.new(name='Pergelangan kaki kanan')
_vg = ob_pergelangan_kaki_kiri.vertex_groups.new(name='Kaki kiri atas')
_vg = ob_pergelangan_kaki_kiri.vertex_groups.new(name='Kaki kiri atas')
_vg.add([0, 1, 2, 3], 1.0, 'REPLACE')
_vg = ob_pergelangan_kaki_kiri.vertex_groups.new(name='Pergelangan kaki kiri')
_vg.add([0, 1, 2, 3, 4, 5, 6, 7, 8, 9, 10, 11, 12, 13, 14, 15, 16, 17, 18, 19, 20, 21, 22, 23], 1.0, 'REPLACE')
_vg = ob_pergelangan_kaki_kiri.vertex_groups.new(name='Bahu tangan kanan')
_vg = ob_pergelangan_kaki_kiri.vertex_groups.new(name='Lengan tangan kanan')
_vg = ob_pergelangan_kaki_kiri.vertex_groups.new(name='Pergelangan tangan kanan')
_vg = ob_pergelangan_kaki_kiri.vertex_groups.new(name='Bahu tangan kiri')
_vg = ob_pergelangan_kaki_kiri.vertex_groups.new(name='Lengan tangan kiri')
_vg = ob_pergelangan_kaki_kiri.vertex_groups.new(name='Pergelangan tangan kiri')
_m = ob_pergelangan_kaki_kiri.modifiers.new('Armature', 'ARMATURE')
ob_kaki_kanan_atas.parent = ob_pinggul
ob_kaki_kanan_atas.matrix_parent_inverse = Matrix(((1.0, 0.0, 0.0, 0.0), (0.0, 1.0, 0.0, 0.0), (0.0, 0.0, 1.0, -0.9102), (0.0, 0.0, 0.0, 1.0)))
ob_kaki_kanan_atas.location = (0.131, 7.451e-09, 0.7972)
ob_kaki_kanan_atas.lineart.crease_threshold = 0.0
_vg = ob_kaki_kanan_atas.vertex_groups.new(name='Seluruh')
_vg.add([0, 1, 2, 3, 4, 5, 6, 7, 8, 9, 10, 11], 1.0, 'REPLACE')
_vg = ob_kaki_kanan_atas.vertex_groups.new(name='Badan')
_vg = ob_kaki_kanan_atas.vertex_groups.new(name='Leher')
_vg = ob_kaki_kanan_atas.vertex_groups.new(name='Kepala')
_vg = ob_kaki_kanan_atas.vertex_groups.new(name='Pinggul')
_vg = ob_kaki_kanan_atas.vertex_groups.new(name='Kaki kanan atas')
_vg.add([0, 1, 2, 3, 4, 5, 6, 7, 8, 9], 1.0, 'REPLACE')
_vg = ob_kaki_kanan_atas.vertex_groups.new(name='Kaki kanan bawah')
_vg.add([0, 4, 10, 11], 1.0, 'REPLACE')
_vg = ob_kaki_kanan_atas.vertex_groups.new(name='Pergelangan kaki kanan')
_vg = ob_kaki_kanan_atas.vertex_groups.new(name='Kaki kiri atas')
_vg = ob_kaki_kanan_atas.vertex_groups.new(name='Kaki kiri atas')
_vg = ob_kaki_kanan_atas.vertex_groups.new(name='Pergelangan kaki kiri')
_vg = ob_kaki_kanan_atas.vertex_groups.new(name='Bahu tangan kanan')
_vg = ob_kaki_kanan_atas.vertex_groups.new(name='Lengan tangan kanan')
_vg = ob_kaki_kanan_atas.vertex_groups.new(name='Pergelangan tangan kanan')
_vg = ob_kaki_kanan_atas.vertex_groups.new(name='Bahu tangan kiri')
_vg = ob_kaki_kanan_atas.vertex_groups.new(name='Lengan tangan kiri')
_vg = ob_kaki_kanan_atas.vertex_groups.new(name='Pergelangan tangan kiri')
_m = ob_kaki_kanan_atas.modifiers.new('Armature', 'ARMATURE')
ob_kaki_kanan_bawah.parent = ob_kaki_kanan_atas
ob_kaki_kanan_bawah.matrix_parent_inverse = Matrix(((1.0, 0.0, 0.0, -0.131), (0.0, 1.0, 0.0, -7.451e-09), (0.0, 0.0, 1.0, -0.7972), (0.0, 0.0, 0.0, 1.0)))
ob_kaki_kanan_bawah.location = (0.1594, 0.09816, 0.3881)
ob_kaki_kanan_bawah.lineart.crease_threshold = 0.0
_vg = ob_kaki_kanan_bawah.vertex_groups.new(name='Seluruh')
_vg.add([0, 1, 2, 3, 4, 5, 6, 7, 8, 9, 10, 11], 1.0, 'REPLACE')
_vg = ob_kaki_kanan_bawah.vertex_groups.new(name='Badan')
_vg = ob_kaki_kanan_bawah.vertex_groups.new(name='Leher')
_vg = ob_kaki_kanan_bawah.vertex_groups.new(name='Kepala')
_vg = ob_kaki_kanan_bawah.vertex_groups.new(name='Pinggul')
_vg = ob_kaki_kanan_bawah.vertex_groups.new(name='Kaki kanan atas')
_vg.add([0, 1], 1.0, 'REPLACE')
_vg = ob_kaki_kanan_bawah.vertex_groups.new(name='Kaki kanan bawah')
_vg.add([0, 1, 2, 3, 4, 5, 6, 7, 8, 9, 10, 11], 1.0, 'REPLACE')
_vg = ob_kaki_kanan_bawah.vertex_groups.new(name='Pergelangan kaki kanan')
_vg.add([4, 5, 6, 7], 1.0, 'REPLACE')
_vg = ob_kaki_kanan_bawah.vertex_groups.new(name='Kaki kiri atas')
_vg = ob_kaki_kanan_bawah.vertex_groups.new(name='Kaki kiri atas')
_vg = ob_kaki_kanan_bawah.vertex_groups.new(name='Pergelangan kaki kiri')
_vg = ob_kaki_kanan_bawah.vertex_groups.new(name='Bahu tangan kanan')
_vg = ob_kaki_kanan_bawah.vertex_groups.new(name='Lengan tangan kanan')
_vg = ob_kaki_kanan_bawah.vertex_groups.new(name='Pergelangan tangan kanan')
_vg = ob_kaki_kanan_bawah.vertex_groups.new(name='Bahu tangan kiri')
_vg = ob_kaki_kanan_bawah.vertex_groups.new(name='Lengan tangan kiri')
_vg = ob_kaki_kanan_bawah.vertex_groups.new(name='Pergelangan tangan kiri')
_m = ob_kaki_kanan_bawah.modifiers.new('Armature', 'ARMATURE')
ob_pergelangan_kaki_kanan.parent = ob_kaki_kanan_bawah
ob_pergelangan_kaki_kanan.matrix_parent_inverse = Matrix(((1.0, 0.0, 0.0, -0.1594), (0.0, 1.0, 0.0, -0.09816), (0.0, 0.0, 1.0, -0.3881), (0.0, 0.0, 0.0, 1.0)))
ob_pergelangan_kaki_kanan.location = (0.1594, -0.01396, 0.06)
ob_pergelangan_kaki_kanan.lineart.crease_threshold = 0.0
_vg = ob_pergelangan_kaki_kanan.vertex_groups.new(name='Seluruh')
_vg.add([0, 1, 2, 3, 4, 5, 6, 7, 8, 9, 10, 11, 12, 13, 14, 15, 16, 17, 18, 19, 20, 21, 22, 23], 1.0, 'REPLACE')
_vg = ob_pergelangan_kaki_kanan.vertex_groups.new(name='Badan')
_vg = ob_pergelangan_kaki_kanan.vertex_groups.new(name='Leher')
_vg = ob_pergelangan_kaki_kanan.vertex_groups.new(name='Kepala')
_vg = ob_pergelangan_kaki_kanan.vertex_groups.new(name='Pinggul')
_vg = ob_pergelangan_kaki_kanan.vertex_groups.new(name='Kaki kanan atas')
_vg = ob_pergelangan_kaki_kanan.vertex_groups.new(name='Kaki kanan bawah')
_vg.add([0, 1, 2, 3], 1.0, 'REPLACE')
_vg = ob_pergelangan_kaki_kanan.vertex_groups.new(name='Pergelangan kaki kanan')
_vg.add([0, 1, 2, 3, 4, 5, 6, 7, 8, 9, 10, 11, 12, 13, 14, 15, 16, 17, 18, 19, 20, 21, 22, 23], 1.0, 'REPLACE')
_vg = ob_pergelangan_kaki_kanan.vertex_groups.new(name='Kaki kiri atas')
_vg = ob_pergelangan_kaki_kanan.vertex_groups.new(name='Kaki kiri atas')
_vg = ob_pergelangan_kaki_kanan.vertex_groups.new(name='Pergelangan kaki kiri')
_vg = ob_pergelangan_kaki_kanan.vertex_groups.new(name='Bahu tangan kanan')
_vg = ob_pergelangan_kaki_kanan.vertex_groups.new(name='Lengan tangan kanan')
_vg = ob_pergelangan_kaki_kanan.vertex_groups.new(name='Pergelangan tangan kanan')
_vg = ob_pergelangan_kaki_kanan.vertex_groups.new(name='Bahu tangan kiri')
_vg = ob_pergelangan_kaki_kanan.vertex_groups.new(name='Lengan tangan kiri')
_vg = ob_pergelangan_kaki_kanan.vertex_groups.new(name='Pergelangan tangan kiri')
_m = ob_pergelangan_kaki_kanan.modifiers.new('Armature', 'ARMATURE')
ob_cube.location = (0.0, 0.0, -1.993)
ob_cube.lineart.crease_threshold = 0.0
ob_soldier.location = (0.0, 0.0, 0.0)
ob_soldier.hide_render = True
ob_soldier.lineart.crease_threshold = 0.0
ob_cube_001.parent = ob_player_cam_poros_x
ob_cube_001.matrix_parent_inverse = Matrix(((1.0, 0.0, 0.0, 0.0), (0.0, 1.0, 0.0, 0.0), (0.0, 0.0, 1.0, -0.8181), (0.0, 0.0, 0.0, 1.0)))
ob_cube_001.location = (-5.96e-08, -3.932, 3.403)
ob_cube_001.scale = (0.6073, 0.6073, 0.6073)
ob_cube_001.lineart.crease_threshold = 0.0
ob_sphere.location = (0.0, 0.8197, 1.652)
ob_sphere.scale = (0.133, 0.133, 0.133)
ob_sphere.lineart.crease_threshold = 0.0
ob_sun.location = (4.076, 1.005, 10.44)
ob_sun.rotation_euler = (0.6503, 0.05522, 1.866)
ob_sun.lock_rotations_4d = False
ob_sun.empty_display_type = 'ARROWS'
ob_sun.color = (0.0, 0.0, 0.0, 0.0)
ob_sun.lineart.crease_threshold = 0.0
ob_hemi.location = (3.067, 2.91, 4.799)
ob_hemi.rotation_euler = (0.3318, -0.4984, 3.588)
ob_hemi.lineart.crease_threshold = 0.0
ob_metarig.location = (0.0, 0.0, 0.0)
ob_metarig.lineart.crease_threshold = 0.0
ob_camera.location = (0.0, 0.1792, 1.652)
ob_camera.rotation_euler = (1.571, 0.0, 0.0)
ob_camera.lineart.crease_threshold = 0.0
ob_player_cam_poros_x.parent = ob_soldier
ob_player_cam_poros_x.location = (0.0, 0.0, 0.8181)
ob_player_cam_poros_x.empty_display_type = 'ARROWS'
ob_player_cam_poros_x.empty_image_offset = (0.0, 0.0)
ob_player_cam_poros_x.lineart.crease_threshold = 0.0

# ---- collection membership
col_collection_1.objects.link(ob_soldier_rot_x)
col_collection_1.objects.link(ob_badan)
col_collection_1.objects.link(ob_tangan_kiri_bahu)
col_collection_1.objects.link(ob_tangan_kiri_upper)
col_collection_1.objects.link(ob_soldier_visiblemesh_010)
col_collection_1.objects.link(ob_tangan_kiri_lengan)
col_collection_1.objects.link(ob_soldier_visiblemesh_019)
col_collection_1.objects.link(ob_roda_pergelangan_tangan_kiri)
col_collection_1.objects.link(ob_pergelangan_tangan_kiri)
col_collection_1.objects.link(ob_leher)
col_collection_1.objects.link(ob_kepala)
col_collection_1.objects.link(ob_playercampos)
col_collection_1.objects.link(ob_tangan_kanan_bahu)
col_collection_1.objects.link(ob_tangan_kanan_upper)
col_collection_1.objects.link(ob_soldier_visiblemesh_006)
col_collection_1.objects.link(ob_tangan_kanan_lengan)
col_collection_1.objects.link(ob_soldier_visiblemesh_003)
col_collection_1.objects.link(ob_roda_pergelangan_tangan_kanan)
col_collection_1.objects.link(ob_pergelangan_tangan_kanan)
col_collection_1.objects.link(ob_pinggul)
col_collection_1.objects.link(ob_kaki_kiri_atas)
col_collection_1.objects.link(ob_kaki_kiri_bawah)
col_collection_1.objects.link(ob_pergelangan_kaki_kiri)
col_collection_1.objects.link(ob_kaki_kanan_atas)
col_collection_1.objects.link(ob_kaki_kanan_bawah)
col_collection_1.objects.link(ob_pergelangan_kaki_kanan)
col_collection_2.objects.link(ob_cube)
col_collection_2.objects.link(ob_soldier)
col_collection_2.objects.link(ob_cube_001)
col_collection_2.objects.link(ob_sphere)
col_collection_2.objects.link(ob_sun)
col_collection_3.objects.link(ob_hemi)
col_collection_6.objects.link(ob_metarig)
col_collection_11.objects.link(ob_camera)
col_collection_11.objects.link(ob_player_cam_poros_x)

# ---- scene / render settings (as saved in the file)
scene.camera = ob_camera
scene.frame_start = 1; scene.frame_end = 250; scene.frame_set(1)
scene.render.engine = 'BLENDER_EEVEE_NEXT'
scene.render.image_settings.color_mode = 'RGB'
scene.render.image_settings.compression = 90
scene.render.resolution_x = 1366
scene.render.resolution_y = 768
scene.render.dither_intensity = 0.0
scene.cycles.use_denoising = False
scene.cycles.samples = 128
scene.cycles.sampling_pattern = 'TABULATED_SOBOL'
scene.cycles.light_sampling_threshold = 0.0
scene.cycles.use_adaptive_sampling = False
scene.cycles.use_light_tree = False
scene.cycles.blur_glossy = 0.0
scene.cycles.sample_clamp_indirect = 0.0
scene.view_settings.view_transform = 'Standard'
bpy.context.view_layer.update()
